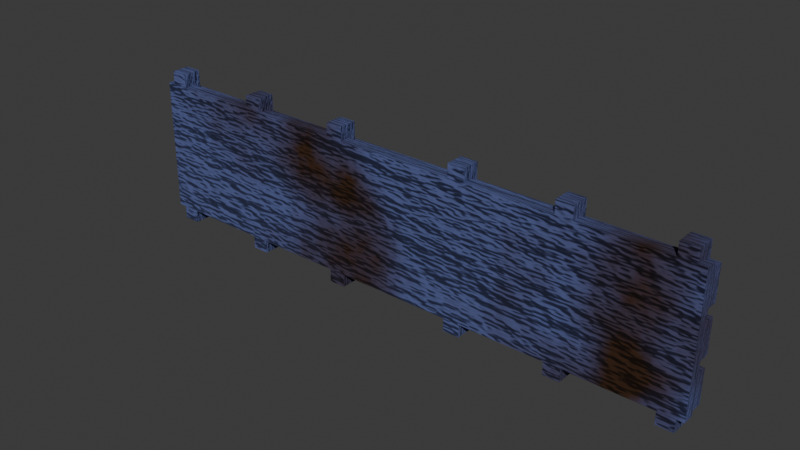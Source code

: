 # Source: lattice.blend  (saved by Blender 4.2.66; exported with 4.5.12 LTS)
import bpy
from mathutils import Matrix  # noqa: F401  (used for matrix-valued properties, if any)

bpy.ops.wm.read_factory_settings(use_empty=True)
scene = bpy.context.scene
scene.name = 'Scene'

# ---- collections
col_collection = bpy.data.collections.new('Collection'); scene.collection.children.link(col_collection)

# ---- materials (node trees are filled in below, after node groups)
mat_gpld111111111111111111 = bpy.data.materials.new('gpld111111111111111111')
mat_gpld111111111111111111.use_transparent_shadow = False
mat_gpld111111111111111111.diffuse_color = (0.6941, 0.6431, 0.3765, 1.0)
mat_gpld111111111111111111.roughness = 1.0
mat_gpld111111111111111111.specular_intensity = 1.0

# ---- material node trees
mat_gpld111111111111111111.use_nodes = True; mat_gpld111111111111111111.node_tree.nodes.clear()
_N = mat_gpld111111111111111111.node_tree.nodes; _L = mat_gpld111111111111111111.node_tree.links
n0 = _N.new('ShaderNodeOutputMaterial'); n0.name = 'Material Output'; n0.location = (733, 194)
n1 = _N.new('ShaderNodeBsdfPrincipled'); n1.name = 'Principled BSDF'; n1.location = (443, 194)
n1.distribution = 'GGX'
n1.subsurface_method = 'RANDOM_WALK_SKIN'
n1.inputs[1].default_value = 0.4545
n1.inputs[2].default_value = 1.0
n1.inputs[3].default_value = 1.45
n1.inputs[27].default_value = (0.0, 0.0, 0.0, 1.0)
n1.inputs[28].default_value = 1.0
n2 = _N.new('ShaderNodeTexNoise'); n2.name = 'Musgrave Texture'; n2.location = (-771, 50)
n2.width = 150
n2.normalize = False
n2.inputs[2].default_value = 1.0
n2.inputs[3].default_value = 4.0
n2.inputs[4].default_value = 0.0625
n3 = _N.new('ShaderNodeMapping'); n3.name = 'Mapping'; n3.location = (-965, -33)
n4 = _N.new('ShaderNodeBump'); n4.name = 'Bump'; n4.location = (247, -371)
n4.inputs[0].default_value = 0.5333
n4.inputs[1].default_value = 10.0
n4.inputs[2].default_value = 1.0
n5 = _N.new('ShaderNodeTexCoord'); n5.name = 'Texture Coordinate'; n5.location = (-1151, -21)
n6 = _N.new('ShaderNodeTexNoise'); n6.name = 'Noise Texture.001'; n6.location = (-763, -211)
n6.noise_dimensions = '4D'
n6.inputs[2].default_value = 0.2
n6.inputs[3].default_value = 5.0
n7 = _N.new('ShaderNodeValToRGB'); n7.name = 'ColorRamp.001'; n7.location = (89, 63)
while len(n7.color_ramp.elements) > 1: n7.color_ramp.elements.remove(n7.color_ramp.elements[-1])
n7.color_ramp.elements[0].position = 0.0; n7.color_ramp.elements[0].color = (0.0, 0.0, 0.0, 1.0)
_e = n7.color_ramp.elements.new(0.1045); _e.color = (1.0, 1.0, 1.0, 1.0)
n7.inputs[0].default_value = 0.4136
n8 = _N.new('ShaderNodeValToRGB'); n8.name = 'ColorRamp'; n8.location = (140, -149)
while len(n8.color_ramp.elements) > 1: n8.color_ramp.elements.remove(n8.color_ramp.elements[-1])
n8.color_ramp.elements[0].position = 0.1091; n8.color_ramp.elements[0].color = (0.0, 0.0, 0.0, 1.0)
_e = n8.color_ramp.elements.new(0.9909); _e.color = (1.0, 1.0, 1.0, 1.0)
n9 = _N.new('ShaderNodeMix'); n9.name = 'Mix'; n9.location = (-529, -118)
n9.inputs[0].default_value = 1.0
n10 = _N.new('ShaderNodeTexNoise'); n10.name = 'Noise Texture'; n10.location = (-255, -339)
n10.inputs[2].default_value = 4.0
n10.inputs[3].default_value = 4.0
n10.inputs[4].default_value = 0.8
n11 = _N.new('ShaderNodeValToRGB'); n11.name = 'ColorRamp.002'; n11.location = (-301, 114)
while len(n11.color_ramp.elements) > 1: n11.color_ramp.elements.remove(n11.color_ramp.elements[-1])
n11.color_ramp.elements[0].position = 0.35; n11.color_ramp.elements[0].color = (0.04782, 0.02014, 0.00869, 1.0)
_e = n11.color_ramp.elements.new(0.5227); _e.color = (0.1005, 0.1268, 0.3151, 1.0)
_L.new(n1.outputs[0], n0.inputs[0])
_L.new(n10.outputs[1], n8.inputs[0])
_L.new(n9.outputs[0], n11.inputs[0])
_L.new(n6.outputs[0], n9.inputs[3])
_L.new(n2.outputs[0], n9.inputs[2])
_L.new(n3.outputs[0], n2.inputs[0])
_L.new(n3.outputs[0], n6.inputs[0])
_L.new(n11.outputs[0], n1.inputs[0])
_L.new(n4.outputs[0], n1.inputs[5])
_L.new(n5.outputs[3], n3.inputs[0])
_L.new(n10.outputs[1], n4.inputs[3])
n0.is_active_output = True

# ---- world
world_world = bpy.data.worlds.new('World'); scene.world = world_world
world_world.use_nodes = True; world_world.node_tree.nodes.clear()
_N = world_world.node_tree.nodes; _L = world_world.node_tree.links
n0 = _N.new('ShaderNodeOutputWorld'); n0.name = 'World Output'; n0.location = (300, 300)
n1 = _N.new('ShaderNodeBackground'); n1.name = 'Background'; n1.location = (10, 300)
n1.inputs[0].default_value = (0.05088, 0.05088, 0.05088, 1.0)
_L.new(n1.outputs[0], n0.inputs[0])
n0.is_active_output = True
world_world.color = (0.05088, 0.05088, 0.05088)
world_world.sun_shadow_jitter_overblur = 0.0

# ---- meshes
me_object_1_006 = bpy.data.meshes.new('object_1.006')
me_object_1_006.from_pydata([(-8.622, 0.02032, -0.8022), (-8.622, 0.3581, -0.8029), (-8.628, 0.01813, -1.804), (8.607, 0.0198, -1.902), (8.607, 0.3576, -1.902), (8.613, 0.02198, -0.8996), (-4.316, 0.3574, -1.328), (-6.471, 0.3572, -1.316), (-6.469, 0.3578, -1.066), (-4.318, 0.3569, -1.579), (-6.472, 0.3567, -1.567), (6.454, 0.3579, -1.64), (4.3, 0.3577, -1.628), (6.455, 0.3585, -1.389), (4.301, 0.3583, -1.377), (4.302, 0.3588, -1.127), (-4.315, 0.358, -1.078), (-8.628, 0.3559, -1.805), (6.457, 0.359, -1.139), (8.613, 0.3598, -0.9004), (-8.615, 0.02326, 0.5497), (-8.615, 0.3611, 0.549), (-8.62, 0.3589, -0.4531), (8.615, 0.02274, -0.5498), (8.614, 0.3605, -0.5505), (8.62, 0.3627, 0.4516), (8.622, 0.02569, 0.8021), (8.622, 0.3635, 0.8014), (8.628, 0.3657, 1.803), (-8.607, 0.02621, 1.902), (-8.607, 0.364, 1.901), (-8.613, 0.02403, 0.8995), (-8.613, 0.3618, 0.8988), (8.409, -0.2952, 2.35), (8.409, 0.2453, 2.349), (7.908, 0.2452, 2.352), (7.881, -0.3057, -2.441), (7.881, 0.2348, -2.442), (8.382, -0.3057, -2.444), (8.384, -0.3048, -2.051), (7.883, -0.3048, -2.048), (5.336, -0.2955, 2.368), (5.336, 0.245, 2.366), (4.835, 0.2449, 2.369), (4.808, -0.306, -2.424), (4.808, 0.2345, -2.425), (5.309, -0.306, -2.426), (5.312, -0.3051, -2.034), (2.264, -0.2958, 2.385), (2.264, 0.2447, 2.384), (1.763, 0.2446, 2.387), (1.736, -0.3063, -2.406), (1.736, 0.2342, -2.407), (2.237, -0.3062, -2.409), (2.239, -0.3054, -2.016), (-8.409, -0.3073, -2.349), (-8.409, 0.2332, -2.35), (-7.908, -0.3072, -2.352), (-7.881, -0.2968, 2.442), (-7.881, 0.2437, 2.441), (-8.382, 0.2436, 2.444), (-7.906, -0.3064, -1.959), (-8.407, -0.3064, -1.956), (-5.336, -0.307, -2.366), (-5.336, 0.2335, -2.367), (-4.835, 0.2335, -2.37), (-4.808, -0.2965, 2.425), (-4.808, 0.244, 2.424), (-5.309, 0.2439, 2.427), (-4.835, -0.3069, -2.369), (-4.833, -0.3061, -1.976), (-2.264, -0.3067, -2.384), (-2.264, 0.2338, -2.385), (-1.763, 0.2338, -2.388), (-1.736, -0.2962, 2.408), (-1.736, 0.2443, 2.406), (-2.237, 0.2442, 2.409), (-1.763, -0.3066, -2.386), (-1.761, -0.3058, -1.994), (-2.262, -0.3058, -1.991), (-8.606, -0.3112, 2.054), (-8.606, 0.02654, 2.053), (-8.62, 0.02108, -0.4524), (-8.629, -0.32, -1.955), (-8.629, 0.0178, -1.956), (8.617, -0.1451, -0.04839), (8.612, -0.1472, -1.05), (8.617, -0.06061, -0.04858), (8.612, -0.06279, -1.051), (8.609, -0.06389, -1.552), (8.612, -0.02057, -1.051), (8.617, -0.2295, -0.04821), (8.612, -0.2317, -1.05), (8.623, -0.1429, 0.9537), (8.626, -0.05733, 1.455), (8.623, -0.05843, 0.9535), (8.623, -0.0162, 0.9534), (8.623, -0.2273, 0.9539), (8.609, -0.02166, -1.552), (8.606, 0.01946, -2.053), (8.606, -0.3183, -2.052), (8.62, 0.02493, 0.4523), (8.626, -0.01511, 1.454), (8.629, 0.02821, 1.955), (8.628, 0.02788, 1.804), (8.629, -0.3096, 1.956), (-1.738, -0.297, 2.015), (-2.239, -0.2971, 2.018), (-4.81, -0.2973, 2.032), (-5.312, -0.2974, 2.035), (-7.883, -0.2976, 2.049), (-8.382, -0.2968, 2.445), (2.262, -0.2967, 1.992), (1.763, -0.2958, 2.388), (5.334, -0.2964, 1.975), (4.835, -0.2955, 2.37), (8.407, -0.2961, 1.957), (7.908, -0.2953, 2.353), (-0.0113, -0.2769, -2.004), (-1.088, -0.277, -1.998), (-1.088, -0.2348, -1.998), (-3.243, -0.2772, -1.985), (-4.32, -0.2773, -1.979), (-4.32, -0.2351, -1.979), (-6.474, -0.2776, -1.967), (-7.551, -0.2777, -1.961), (-6.474, -0.2353, -1.967), (-6.474, -0.06644, -1.968), (-7.552, -0.06654, -1.961), (-6.474, -0.02421, -1.968), (-3.243, -0.06612, -1.986), (-4.32, -0.06623, -1.98), (-4.32, -0.024, -1.98), (-0.01132, -0.06581, -2.004), (-1.088, -0.06592, -1.998), (-1.088, -0.02369, -1.998), (7.529, -0.2762, -2.046), (6.452, -0.2763, -2.04), (7.529, -0.234, -2.046), (4.297, -0.2765, -2.028), (3.22, -0.2766, -2.022), (4.297, -0.2343, -2.028), (1.066, -0.2768, -2.01), (-0.0113, -0.2347, -2.004), (1.066, -0.06571, -2.01), (1.066, -0.02348, -2.01), (4.297, -0.0654, -2.028), (3.22, -0.0655, -2.022), (4.297, -0.02317, -2.029), (7.529, -0.06508, -2.047), (6.452, -0.06519, -2.041), (6.452, -0.02297, -2.041), (-7.906, 0.01787, -1.96), (-5.334, 0.01812, -1.974), (-7.552, -0.02432, -1.962), (-4.833, 0.01817, -1.977), (-8.407, 0.01782, -1.957), (-3.243, -0.0239, -1.986), (-1.761, 0.01847, -1.994), (-2.262, 0.01842, -1.992), (-3.243, -0.235, -1.985), (-0.01133, -0.02359, -2.004), (1.738, 0.0188, -2.014), (-7.551, -0.2354, -1.961), (-5.334, -0.3061, -1.973), (1.738, -0.3054, -2.013), (2.239, 0.01885, -2.017), (3.22, -0.02328, -2.022), (4.811, 0.0191, -2.032), (1.066, -0.2346, -2.01), (3.22, -0.2344, -2.022), (5.312, 0.01915, -2.034), (8.384, 0.01945, -2.052), (7.883, 0.0194, -2.049), (7.529, -0.02286, -2.047), (6.452, -0.2341, -2.04), (4.811, -0.3051, -2.031), (6.474, -0.01422, 1.968), (7.552, -0.01412, 1.962), (7.552, 0.006993, 1.962), (3.243, -0.01454, 1.986), (4.32, -0.01443, 1.98), (3.243, 0.006576, 1.986), (0.01133, -0.01485, 2.004), (1.089, -0.01474, 1.998), (0.01133, 0.006264, 2.004), (0.01136, -0.2893, 2.005), (1.089, -0.2892, 1.999), (0.01136, -0.2682, 2.005), (3.243, -0.289, 1.987), (4.32, -0.2889, 1.98), (4.32, -0.2678, 1.98), (6.474, -0.2887, 1.968), (7.552, -0.2886, 1.962), (6.474, -0.2676, 1.968), (-1.066, -0.01495, 2.01), (-1.066, 0.006159, 2.01), (-4.297, -0.01526, 2.029), (-3.22, -0.01516, 2.023), (-3.22, 0.005952, 2.022), (-7.529, -0.01558, 2.047), (-6.452, -0.01547, 2.041), (-6.452, 0.00564, 2.041), (-7.529, -0.29, 2.047), (-6.452, -0.2899, 2.041), (-6.452, -0.2688, 2.041), (-4.297, -0.2897, 2.029), (-3.22, -0.2896, 2.023), (-3.22, -0.2685, 2.023), (-1.066, -0.2894, 2.011), (-1.066, -0.2683, 2.011), (7.906, 0.02814, 1.96), (5.334, 0.02789, 1.974), (6.474, 0.006889, 1.968), (7.906, -0.2961, 1.96), (4.32, 0.006678, 1.98), (4.833, 0.02784, 1.977), (7.552, -0.2675, 1.962), (2.262, 0.02759, 1.991), (1.761, 0.02754, 1.994), (1.088, 0.006366, 1.998), (3.243, -0.2679, 1.987), (1.761, -0.2967, 1.995), (-1.738, 0.02721, 2.014), (4.833, -0.2964, 1.978), (8.407, 0.02819, 1.957), (1.089, -0.2681, 1.999), (-2.239, 0.02716, 2.017), (-4.811, 0.02691, 2.031), (-4.297, 0.005847, 2.029), (-4.297, -0.2686, 2.029), (-5.312, 0.02686, 2.034), (-7.883, 0.02661, 2.049), (-7.529, 0.005535, 2.047), (-8.384, -0.2977, 2.052), (-8.384, 0.02657, 2.052), (-7.529, -0.2689, 2.047), (-1.072, 0.04587, 0.8569), (-1.611, 0.04582, 0.8599), (-1.072, 0.06698, 0.8568), (0.004802, 0.06708, 0.8507), (-1.072, 0.1092, 0.8567), (-2.688, 0.04571, 0.866), (-3.227, 0.04566, 0.869), (-2.688, 0.06682, 0.8659), (-3.227, 0.06677, 0.869), (-4.304, 0.06667, 0.8751), (-3.227, 0.109, 0.8689), (-6.458, 0.06646, 0.8873), (-7.535, 0.06636, 0.8933), (-6.458, 0.1087, 0.8872), (-4.842, 0.2566, 0.8777), (-5.381, 0.2566, 0.8807), (-4.842, 0.2777, 0.8777), (-4.304, 0.2567, 0.8747), (-4.304, 0.2778, 0.8746), (-6.458, 0.1931, 0.887), (-7.535, 0.193, 0.8931), (-7.535, 0.2352, 0.893), (-7.535, 0.2564, 0.8929), (-8.074, 0.2563, 0.896), (-7.535, 0.2775, 0.8929), (-6.458, 0.2776, 0.8868), (-6.458, 0.2354, 0.8869), (-6.458, 0.3198, 0.8867), (-5.381, 0.2777, 0.8807), (-5.381, 0.3199, 0.8806), (-4.304, 0.32, 0.8745), (0.004788, 0.1938, 0.8504), (-1.072, 0.1936, 0.8565), (-1.072, 0.2359, 0.8564), (-1.611, 0.2569, 0.8594), (-1.072, 0.257, 0.8564), (-2.15, 0.2569, 0.8625), (-2.15, 0.278, 0.8624), (-1.611, 0.278, 0.8594), (-1.072, 0.2781, 0.8563), (0.004781, 0.2782, 0.8503), (0.004786, 0.236, 0.8503), (-3.227, 0.1934, 0.8687), (-4.304, 0.1933, 0.8748), (-3.227, 0.2357, 0.8686), (-3.227, 0.2568, 0.8686), (-3.227, 0.2779, 0.8685), (-2.688, 0.2357, 0.8656), (-2.688, 0.2568, 0.8655), (-2.688, 0.2779, 0.8655), (-3.227, 0.3201, 0.8684), (-2.15, 0.3202, 0.8623), (-1.072, 0.3203, 0.8563), (7.545, 0.06781, 0.8081), (6.468, 0.06771, 0.8142), (7.545, 0.11, 0.808), (3.236, 0.04628, 0.8325), (2.698, 0.04623, 0.8355), (3.236, 0.0674, 0.8325), (4.313, 0.0675, 0.8264), (4.313, 0.1097, 0.8263), (1.621, 0.04613, 0.8416), (1.082, 0.04608, 0.8447), (1.621, 0.06724, 0.8416), (1.082, 0.06719, 0.8446), (0.004799, 0.1093, 0.8506), (4.313, 0.1942, 0.8261), (3.236, 0.1941, 0.8322), (4.313, 0.2364, 0.826), (3.236, 0.2363, 0.8321), (2.698, 0.2362, 0.8351), (2.698, 0.2573, 0.8351), (2.159, 0.2573, 0.8381), (2.698, 0.2785, 0.835), (3.236, 0.2574, 0.832), (4.313, 0.2575, 0.8259), (3.236, 0.2785, 0.832), (1.082, 0.1939, 0.8444), (1.082, 0.2572, 0.8442), (1.082, 0.2361, 0.8443), (1.082, 0.2783, 0.8442), (1.621, 0.2572, 0.8412), (1.621, 0.2784, 0.8411), (2.159, 0.2784, 0.8381), (1.082, 0.3205, 0.8441), (2.159, 0.3206, 0.838), (0.004775, 0.3204, 0.8502), (4.313, 0.2786, 0.8259), (4.313, 0.3208, 0.8258), (3.236, 0.3207, 0.8319), (7.545, 0.1945, 0.8078), (6.468, 0.1944, 0.8139), (7.545, 0.2367, 0.8077), (7.545, 0.2578, 0.8077), (6.468, 0.2366, 0.8138), (6.468, 0.2788, 0.8137), (7.545, 0.2789, 0.8076), (8.084, 0.2579, 0.8046), (4.852, 0.2576, 0.8229), (4.852, 0.2787, 0.8229), (5.391, 0.2576, 0.8199), (5.391, 0.2787, 0.8198), (6.468, 0.321, 0.8136), (5.391, 0.3209, 0.8197), (7.545, 0.3212, 0.8075), (-8.074, 0.2774, 0.8959), (-7.535, 0.3197, 0.8928), (-8.391, 0.2403, 0.8978), (-7.889, 0.2403, 0.895), (-7.535, 0.1086, 0.8932), (-5.318, 0.2406, 0.8804), (-4.817, 0.2406, 0.8776), (-4.304, 0.1089, 0.875), (-4.304, 0.2356, 0.8747), (-1.745, 0.2409, 0.8602), (-2.246, 0.2409, 0.8631), (-7.889, 0.0241, 0.8954), (-4.817, 0.02439, 0.8781), (-8.391, 0.02405, 0.8983), (-5.318, 0.02435, 0.8809), (-1.611, 0.06693, 0.8599), (-1.745, 0.02469, 0.8607), (-2.246, 0.02464, 0.8635), (1.754, 0.02503, 0.8409), (2.255, 0.2413, 0.8376), (1.754, 0.2412, 0.8404), (3.236, 0.1096, 0.8324), (4.827, 0.2415, 0.8231), (8.084, 0.279, 0.8046), (8.4, 0.2419, 0.8029), (5.328, 0.2416, 0.8203), (6.468, 0.1099, 0.8141), (7.899, 0.2418, 0.8057), (8.4, 0.02567, 0.8034), (2.255, 0.02508, 0.8381), (2.698, 0.06734, 0.8355), (1.082, 0.1094, 0.8445), (5.328, 0.02537, 0.8207), (4.827, 0.02533, 0.8236), (7.899, 0.02562, 0.8062), (1.088, 0.04826, 1.847), (1.626, 0.04831, 1.844), (1.626, 0.06942, 1.844), (0.01047, 0.06927, 1.853), (1.088, 0.06937, 1.847), (0.01046, 0.1115, 1.853), (2.703, 0.04842, 1.838), (3.242, 0.04847, 1.835), (3.242, 0.06958, 1.835), (4.319, 0.06968, 1.828), (4.319, 0.1119, 1.828), (6.473, 0.06989, 1.816), (7.551, 0.07, 1.81), (7.551, 0.1122, 1.81), (4.858, 0.2597, 1.825), (5.396, 0.2598, 1.822), (4.858, 0.2809, 1.825), (4.319, 0.2597, 1.828), (4.319, 0.2808, 1.828), (6.473, 0.1966, 1.816), (7.551, 0.1967, 1.81), (7.551, 0.2389, 1.81), (7.551, 0.26, 1.81), (8.089, 0.2601, 1.807), (8.089, 0.2812, 1.807), (7.551, 0.2811, 1.81), (6.473, 0.281, 1.816), (6.473, 0.2388, 1.816), (6.473, 0.3232, 1.816), (5.396, 0.2809, 1.822), (5.396, 0.3231, 1.822), (4.319, 0.323, 1.828), (0.01045, 0.1959, 1.853), (1.088, 0.196, 1.846), (0.01045, 0.2382, 1.852), (1.626, 0.2594, 1.843), (1.088, 0.2594, 1.846), (1.088, 0.2383, 1.846), (2.165, 0.2595, 1.84), (2.165, 0.2806, 1.84), (1.626, 0.2805, 1.843), (1.088, 0.2805, 1.846), (0.01044, 0.2804, 1.852), (3.242, 0.1963, 1.834), (4.319, 0.1964, 1.828), (4.319, 0.2386, 1.828), (3.242, 0.2596, 1.834), (3.242, 0.2385, 1.834), (3.242, 0.2807, 1.834), (2.703, 0.2384, 1.837), (2.703, 0.2595, 1.837), (2.703, 0.2806, 1.837), (3.242, 0.3229, 1.834), (2.165, 0.3228, 1.84), (0.01044, 0.3226, 1.852), (1.088, 0.3227, 1.846), (-7.53, 0.06854, 1.895), (-6.453, 0.06864, 1.889), (-6.453, 0.1109, 1.889), (-3.221, 0.04784, 1.871), (-2.682, 0.0479, 1.868), (-3.221, 0.06896, 1.871), (-4.298, 0.06885, 1.877), (-3.221, 0.1112, 1.871), (-1.605, 0.048, 1.862), (-1.067, 0.04805, 1.859), (-1.067, 0.06917, 1.859), (-1.067, 0.1114, 1.859), (-4.298, 0.1955, 1.877), (-3.221, 0.1956, 1.871), (-3.221, 0.2378, 1.871), (-2.682, 0.2379, 1.868), (-2.682, 0.259, 1.868), (-2.144, 0.2591, 1.865), (-2.144, 0.2802, 1.865), (-3.221, 0.259, 1.871), (-2.682, 0.2801, 1.868), (-4.298, 0.2589, 1.877), (-4.298, 0.2377, 1.877), (-3.221, 0.2801, 1.871), (-1.067, 0.1958, 1.859), (-1.067, 0.2381, 1.859), (-1.067, 0.2592, 1.858), (-1.067, 0.2803, 1.858), (-1.605, 0.2591, 1.862), (-1.605, 0.2802, 1.861), (-1.067, 0.3225, 1.858), (-2.144, 0.3224, 1.864), (-4.298, 0.28, 1.877), (-4.298, 0.3222, 1.877), (-3.221, 0.3223, 1.871), (-7.53, 0.1952, 1.895), (-6.453, 0.1953, 1.889), (-7.53, 0.2374, 1.895), (-7.53, 0.2585, 1.895), (-6.453, 0.2375, 1.889), (-6.453, 0.2798, 1.889), (-7.53, 0.2797, 1.895), (-8.068, 0.2585, 1.898), (-4.837, 0.2588, 1.88), (-5.375, 0.2588, 1.883), (-4.837, 0.2799, 1.88), (-5.375, 0.2799, 1.883), (-5.375, 0.3221, 1.883), (-6.453, 0.322, 1.889), (7.551, 0.3233, 1.81), (8.406, 0.2441, 1.805), (7.905, 0.244, 1.808), (5.333, 0.2438, 1.822), (4.832, 0.2437, 1.825), (1.76, 0.2434, 1.843), (2.261, 0.2435, 1.84), (1.088, 0.1116, 1.847), (6.473, 0.1121, 1.816), (4.832, 0.02751, 1.826), (7.905, 0.02781, 1.808), (8.406, 0.02786, 1.805), (5.333, 0.02756, 1.823), (3.242, 0.1118, 1.834), (2.703, 0.06953, 1.838), (1.76, 0.02721, 1.843), (2.261, 0.02726, 1.84), (-2.24, 0.243, 1.865), (-1.739, 0.2431, 1.862), (-4.811, 0.2428, 1.88), (-8.068, 0.2796, 1.898), (-7.53, 0.3219, 1.895), (-8.385, 0.2424, 1.9), (-5.312, 0.2427, 1.883), (-7.884, 0.2425, 1.897), (-2.682, 0.06901, 1.868), (-2.24, 0.02683, 1.866), (-1.605, 0.06911, 1.862), (-1.739, 0.02688, 1.863), (-4.298, 0.1111, 1.877), (-5.312, 0.02653, 1.883), (-7.53, 0.1108, 1.895), (-4.811, 0.02658, 1.88), (-7.884, 0.02628, 1.898), (-8.385, 0.02624, 1.9), (-5.309, -0.2965, 2.428), (-2.237, -0.2962, 2.41), (-4.168, 0.02681, 1.952), (-4.49, 0.02678, 1.954), (-4.168, 0.02689, 1.99), (-4.168, 0.02673, 1.914), (-4.49, 0.02669, 1.916), (-2.561, 0.02688, 1.905), (-2.883, 0.02685, 1.907), (-2.882, 0.02693, 1.945), (-2.561, 0.02696, 1.943), (-2.561, 0.02704, 1.981), (-4.489, 0.02686, 1.992), (-2.882, 0.02701, 1.983), (-7.241, 0.02651, 1.97), (-7.562, 0.02648, 1.971), (-7.24, 0.02659, 2.007), (-7.241, 0.02643, 1.932), (-7.562, 0.0264, 1.934), (-5.634, 0.02658, 1.923), (-5.955, 0.02655, 1.924), (-5.955, 0.02664, 1.962), (-5.633, 0.02667, 1.96), (-5.633, 0.02675, 1.998), (-7.562, 0.02656, 2.009), (-5.955, 0.02672, 2.0), (-0.8638, 0.02712, 1.933), (-1.301, 0.02708, 1.936), (-0.8636, 0.02721, 1.971), (-0.864, 0.02704, 1.896), (-1.301, 0.027, 1.898), (1.323, 0.02726, 1.883), (0.8854, 0.02721, 1.886), (1.323, 0.02734, 1.921), (0.8856, 0.0273, 1.924), (0.8858, 0.02738, 1.961), (-1.301, 0.02717, 1.974), (1.323, 0.02742, 1.959), (2.904, 0.02749, 1.912), (2.583, 0.02746, 1.914), (2.904, 0.02757, 1.95), (2.904, 0.02741, 1.874), (2.583, 0.02738, 1.876), (4.511, 0.02756, 1.865), (4.19, 0.02753, 1.867), (4.511, 0.02764, 1.903), (4.19, 0.02761, 1.905), (4.19, 0.0277, 1.943), (2.583, 0.02754, 1.952), (4.512, 0.02773, 1.941), (6.619, 0.02785, 1.891), (5.977, 0.02779, 1.895), (6.62, 0.02793, 1.929), (5.977, 0.02787, 1.933), (5.655, 0.02784, 1.934), (5.656, 0.02788, 1.953), (7.584, 0.02802, 1.924), (7.263, 0.02799, 1.925), (7.584, 0.02807, 1.942), (7.262, 0.02791, 1.888), (6.619, 0.02777, 1.853), (5.976, 0.0277, 1.857), (5.976, 0.02766, 1.838), (5.655, 0.02763, 1.84), (7.583, 0.02782, 1.829), (7.262, 0.02779, 1.831), (7.262, 0.02783, 1.85), (5.977, 0.02791, 1.952), (5.655, 0.02767, 1.859), (7.263, 0.02804, 1.944), (7.584, 0.02786, 1.848), (-1.08, 0.04292, -0.4951), (-1.619, 0.04287, -0.492), (-1.08, 0.06403, -0.4951), (-0.00284, 0.06414, -0.5012), (-1.08, 0.1063, -0.4952), (-2.696, 0.04276, -0.4859), (-3.234, 0.04271, -0.4829), (-3.234, 0.06382, -0.4829), (-4.312, 0.06372, -0.4768), (-4.312, 0.1059, -0.4769), (-6.466, 0.06351, -0.4647), (-7.543, 0.06341, -0.4586), (-6.466, 0.1057, -0.4648), (-4.85, 0.2537, -0.4742), (-5.389, 0.2536, -0.4712), (-4.85, 0.2748, -0.4743), (-4.312, 0.2537, -0.4773), (-4.312, 0.2748, -0.4773), (-6.466, 0.1902, -0.4649), (-7.543, 0.1901, -0.4589), (-7.543, 0.2323, -0.4589), (-7.543, 0.2534, -0.459), (-8.082, 0.2534, -0.4559), (-7.543, 0.2745, -0.459), (-6.466, 0.2746, -0.4651), (-6.466, 0.2324, -0.465), (-6.466, 0.3169, -0.4652), (-5.389, 0.2747, -0.4712), (-5.389, 0.317, -0.4713), (-4.312, 0.3171, -0.4774), (-0.002854, 0.1908, -0.5015), (-1.08, 0.1907, -0.4954), (-1.08, 0.2329, -0.4955), (-1.619, 0.254, -0.4925), (-1.08, 0.254, -0.4955), (-2.157, 0.2539, -0.4894), (-2.157, 0.275, -0.4895), (-1.619, 0.2751, -0.4925), (-1.08, 0.2751, -0.4956), (-0.002861, 0.2753, -0.5017), (-0.002856, 0.233, -0.5016), (-3.234, 0.1905, -0.4832), (-4.312, 0.1904, -0.4771), (-3.234, 0.2327, -0.4833), (-3.234, 0.2538, -0.4833), (-3.234, 0.2749, -0.4834), (-2.696, 0.2328, -0.4863), (-2.696, 0.2539, -0.4864), (-2.696, 0.275, -0.4864), (-3.234, 0.3172, -0.4835), (-2.157, 0.3173, -0.4896), (-1.08, 0.3174, -0.4957), (7.537, 0.06487, -0.5438), (6.46, 0.06476, -0.5377), (6.46, 0.107, -0.5378), (3.229, 0.04334, -0.5194), (2.69, 0.04328, -0.5164), (3.229, 0.06445, -0.5195), (4.306, 0.06455, -0.5256), (4.306, 0.1068, -0.5256), (1.613, 0.04318, -0.5103), (1.074, 0.04313, -0.5072), (1.613, 0.06429, -0.5103), (1.074, 0.06424, -0.5073), (-0.002842, 0.1064, -0.5013), (4.306, 0.1912, -0.5258), (3.229, 0.1911, -0.5197), (4.306, 0.2334, -0.5259), (3.229, 0.2333, -0.5198), (2.69, 0.2333, -0.5168), (3.229, 0.2545, -0.5199), (2.69, 0.2544, -0.5168), (2.151, 0.2543, -0.5138), (2.69, 0.2755, -0.5169), (4.306, 0.2546, -0.526), (3.229, 0.2756, -0.5199), (1.074, 0.1909, -0.5076), (1.074, 0.2542, -0.5077), (1.074, 0.2331, -0.5077), (1.074, 0.2754, -0.5077), (1.613, 0.2543, -0.5107), (1.613, 0.2754, -0.5108), (2.151, 0.2755, -0.5138), (1.074, 0.3176, -0.5078), (2.151, 0.3177, -0.5139), (-0.002867, 0.3175, -0.5017), (4.306, 0.2757, -0.526), (4.306, 0.3179, -0.5261), (3.229, 0.3178, -0.52), (7.537, 0.1915, -0.5441), (6.46, 0.1914, -0.538), (7.537, 0.2338, -0.5442), (7.537, 0.2549, -0.5442), (6.46, 0.2337, -0.5381), (6.46, 0.2759, -0.5382), (7.537, 0.276, -0.5443), (8.076, 0.2549, -0.5473), (4.844, 0.2546, -0.529), (4.844, 0.2757, -0.5291), (5.383, 0.2547, -0.5321), (5.383, 0.2758, -0.5321), (6.46, 0.3181, -0.5383), (5.383, 0.318, -0.5322), (7.537, 0.3182, -0.5444), (-8.082, 0.2745, -0.456), (-7.543, 0.3167, -0.4591), (-8.398, 0.2373, -0.4541), (-7.897, 0.2374, -0.457), (-7.543, 0.1056, -0.4587), (-5.326, 0.2376, -0.4715), (-4.825, 0.2377, -0.4743), (-4.312, 0.2326, -0.4772), (-1.752, 0.238, -0.4917), (-2.253, 0.2379, -0.4889), (-7.897, 0.02115, -0.4565), (-4.825, 0.02145, -0.4738), (-8.398, 0.0211, -0.4536), (-5.326, 0.0214, -0.471), (-2.696, 0.06388, -0.486), (-3.234, 0.106, -0.483), (-1.619, 0.06398, -0.4921), (-1.752, 0.02174, -0.4912), (-2.253, 0.02169, -0.4884), (1.747, 0.02208, -0.511), (2.248, 0.2383, -0.5143), (1.747, 0.2383, -0.5115), (3.229, 0.1067, -0.5196), (4.819, 0.2386, -0.5288), (8.076, 0.276, -0.5473), (8.392, 0.2389, -0.549), (5.32, 0.2386, -0.5317), (7.891, 0.2389, -0.5462), (8.392, 0.02272, -0.5486), (2.248, 0.02213, -0.5138), (2.69, 0.0644, -0.5164), (1.074, 0.1065, -0.5074), (5.32, 0.02243, -0.5312), (4.819, 0.02238, -0.5284), (7.537, 0.1071, -0.5439), (7.891, 0.02267, -0.5457), (1.08, 0.04531, 0.4949), (1.619, 0.04536, 0.4918), (1.619, 0.06648, 0.4918), (0.002825, 0.06632, 0.5009), (1.08, 0.06642, 0.4948), (0.002823, 0.1085, 0.5008), (2.696, 0.04547, 0.4857), (3.234, 0.04552, 0.4827), (3.234, 0.06663, 0.4826), (4.312, 0.06674, 0.4766), (4.312, 0.109, 0.4765), (6.466, 0.06695, 0.4644), (7.543, 0.06705, 0.4583), (7.543, 0.1093, 0.4582), (4.85, 0.2568, 0.4731), (5.389, 0.2568, 0.4701), (4.85, 0.2779, 0.4731), (4.311, 0.2567, 0.4761), (6.466, 0.1936, 0.4641), (7.543, 0.1937, 0.458), (7.543, 0.2359, 0.4579), (7.543, 0.2571, 0.4579), (8.082, 0.2571, 0.4548), (8.082, 0.2782, 0.4548), (7.543, 0.2782, 0.4578), (6.466, 0.2781, 0.4639), (6.466, 0.2358, 0.464), (6.466, 0.3203, 0.4638), (5.389, 0.278, 0.47), (5.389, 0.3202, 0.4699), (4.311, 0.3201, 0.476), (4.311, 0.2779, 0.4761), (0.002811, 0.193, 0.5006), (1.08, 0.1931, 0.4945), (0.002809, 0.2352, 0.5005), (1.619, 0.2565, 0.4914), (1.08, 0.2564, 0.4944), (1.08, 0.2353, 0.4945), (2.157, 0.2565, 0.4883), (2.157, 0.2776, 0.4883), (1.619, 0.2776, 0.4913), (1.08, 0.2775, 0.4944), (0.002803, 0.2774, 0.5005), (3.234, 0.1933, 0.4824), (4.311, 0.1934, 0.4763), (4.311, 0.2356, 0.4762), (3.234, 0.2566, 0.4822), (3.234, 0.2355, 0.4823), (2.696, 0.2355, 0.4853), (2.696, 0.2566, 0.4853), (2.696, 0.2777, 0.4852), (3.234, 0.2777, 0.4822), (3.234, 0.32, 0.4821), (2.157, 0.3199, 0.4882), (0.002797, 0.3197, 0.5004), (1.08, 0.3198, 0.4943), (-7.537, 0.06559, 0.5435), (-6.46, 0.0657, 0.5374), (-6.46, 0.1079, 0.5373), (-3.229, 0.0449, 0.5192), (-2.69, 0.04495, 0.5162), (-3.229, 0.06601, 0.5192), (-4.306, 0.0659, 0.5253), (-4.306, 0.1081, 0.5252), (-1.613, 0.04505, 0.5101), (-1.074, 0.0451, 0.507), (-1.074, 0.06622, 0.507), (-1.074, 0.1084, 0.5069), (-4.306, 0.1926, 0.525), (-3.229, 0.1927, 0.5189), (-3.229, 0.2349, 0.5188), (-2.69, 0.235, 0.5158), (-2.69, 0.2561, 0.5157), (-2.152, 0.2561, 0.5127), (-2.152, 0.2772, 0.5126), (-3.229, 0.256, 0.5188), (-2.69, 0.2772, 0.5157), (-4.306, 0.2559, 0.5249), (-4.306, 0.2348, 0.5249), (-3.229, 0.2771, 0.5187), (-1.074, 0.1929, 0.5067), (-1.074, 0.2351, 0.5066), (-1.074, 0.2562, 0.5066), (-1.074, 0.2773, 0.5065), (-1.613, 0.2562, 0.5096), (-1.613, 0.2773, 0.5096), (-1.074, 0.3196, 0.5064), (-2.152, 0.3195, 0.5125), (-4.306, 0.277, 0.5248), (-4.306, 0.3192, 0.5247), (-3.229, 0.3193, 0.5186), (-7.537, 0.1923, 0.5433), (-6.46, 0.1924, 0.5372), (-7.537, 0.2345, 0.5432), (-7.537, 0.2556, 0.5431), (-6.46, 0.2346, 0.5371), (-6.46, 0.2768, 0.537), (-7.537, 0.2767, 0.5431), (-8.076, 0.2555, 0.5462), (-4.844, 0.2559, 0.5279), (-5.383, 0.2558, 0.5309), (-4.844, 0.277, 0.5278), (-5.383, 0.2769, 0.5309), (-5.383, 0.3191, 0.5308), (-6.46, 0.319, 0.5369), (7.543, 0.3204, 0.4577), (8.398, 0.2411, 0.4531), (7.897, 0.2411, 0.4559), (5.326, 0.2408, 0.4704), (4.825, 0.2408, 0.4733), (1.752, 0.2405, 0.4906), (2.253, 0.2405, 0.4878), (1.08, 0.1086, 0.4947), (6.466, 0.1092, 0.4643), (4.825, 0.02456, 0.4737), (7.897, 0.02486, 0.4564), (8.398, 0.02491, 0.4535), (5.326, 0.02461, 0.4709), (3.234, 0.1089, 0.4826), (2.696, 0.06658, 0.4857), (1.752, 0.02427, 0.4911), (2.253, 0.02431, 0.4883), (-2.248, 0.2401, 0.5133), (-1.747, 0.2401, 0.5104), (-4.819, 0.2398, 0.5278), (-8.076, 0.2767, 0.5461), (-7.537, 0.3189, 0.543), (-8.393, 0.2395, 0.548), (-5.32, 0.2398, 0.5306), (-7.891, 0.2395, 0.5452), (-3.229, 0.1082, 0.5191), (-2.69, 0.06606, 0.5161), (-2.248, 0.02388, 0.5137), (-1.613, 0.06616, 0.51), (-1.747, 0.02393, 0.5109), (-5.32, 0.02358, 0.5311), (-7.537, 0.1078, 0.5434), (-4.819, 0.02363, 0.5283), (-7.891, 0.02333, 0.5456), (-8.392, 0.02329, 0.5485), (-1.088, 0.03997, -1.847), (-1.626, 0.03992, -1.844), (-1.088, 0.06108, -1.847), (-0.01048, 0.06119, -1.853), (-1.088, 0.1033, -1.847), (-2.703, 0.03982, -1.838), (-3.242, 0.03976, -1.835), (-3.242, 0.06087, -1.835), (-4.319, 0.06077, -1.829), (-4.319, 0.103, -1.829), (-6.474, 0.06056, -1.817), (-7.551, 0.06046, -1.81), (-6.474, 0.1028, -1.817), (-4.858, 0.2507, -1.826), (-5.396, 0.2507, -1.823), (-4.858, 0.2718, -1.826), (-4.319, 0.2508, -1.829), (-4.319, 0.2719, -1.829), (-6.474, 0.1872, -1.817), (-7.551, 0.1871, -1.811), (-6.474, 0.2295, -1.817), (-7.551, 0.2505, -1.811), (-8.089, 0.2504, -1.808), (-7.551, 0.2716, -1.811), (-6.474, 0.2717, -1.817), (-7.551, 0.2294, -1.811), (-6.474, 0.3139, -1.817), (-5.396, 0.2718, -1.823), (-5.396, 0.314, -1.823), (-4.319, 0.3141, -1.829), (-0.01049, 0.1879, -1.853), (-1.088, 0.1878, -1.847), (-1.088, 0.23, -1.847), (-1.626, 0.251, -1.844), (-1.088, 0.2511, -1.847), (-2.165, 0.251, -1.841), (-2.165, 0.2721, -1.841), (-1.626, 0.2721, -1.844), (-1.088, 0.2722, -1.847), (-0.0105, 0.2723, -1.854), (-0.0105, 0.2301, -1.853), (-3.242, 0.1875, -1.835), (-4.319, 0.1874, -1.829), (-3.242, 0.2298, -1.835), (-3.242, 0.2509, -1.835), (-3.242, 0.272, -1.835), (-2.703, 0.2298, -1.838), (-2.703, 0.2509, -1.838), (-2.703, 0.272, -1.838), (-3.242, 0.3142, -1.835), (-2.165, 0.3143, -1.841), (-1.088, 0.3144, -1.848), (7.53, 0.06192, -1.896), (6.453, 0.06181, -1.89), (6.453, 0.104, -1.89), (3.221, 0.04039, -1.871), (2.682, 0.04034, -1.868), (3.221, 0.0615, -1.871), (4.298, 0.0616, -1.877), (4.298, 0.1038, -1.878), (1.605, 0.04023, -1.862), (1.067, 0.04018, -1.859), (1.605, 0.06134, -1.862), (1.067, 0.06129, -1.859), (-0.01048, 0.1034, -1.853), (4.298, 0.1883, -1.878), (3.221, 0.1882, -1.872), (4.298, 0.2305, -1.878), (3.221, 0.2304, -1.872), (2.682, 0.2303, -1.869), (3.221, 0.2515, -1.872), (2.682, 0.2515, -1.869), (2.144, 0.2514, -1.866), (2.682, 0.2726, -1.869), (4.298, 0.2516, -1.878), (3.221, 0.2726, -1.872), (1.067, 0.188, -1.859), (1.067, 0.2513, -1.86), (1.067, 0.2302, -1.86), (1.067, 0.2724, -1.86), (1.605, 0.2513, -1.863), (2.144, 0.2725, -1.866), (1.605, 0.2725, -1.863), (1.067, 0.3146, -1.86), (2.144, 0.3147, -1.866), (4.298, 0.2727, -1.878), (4.298, 0.3149, -1.878), (3.221, 0.3148, -1.872), (7.53, 0.1886, -1.896), (6.453, 0.1885, -1.89), (7.53, 0.2308, -1.896), (7.53, 0.2519, -1.896), (6.453, 0.2307, -1.89), (6.453, 0.2729, -1.89), (7.53, 0.273, -1.896), (8.068, 0.252, -1.899), (4.837, 0.2517, -1.881), (4.837, 0.2728, -1.881), (5.375, 0.2517, -1.884), (5.375, 0.2728, -1.884), (5.375, 0.315, -1.884), (7.53, 0.3153, -1.896), (-8.089, 0.2715, -1.808), (-7.551, 0.3138, -1.811), (-8.406, 0.2344, -1.806), (-7.905, 0.2344, -1.809), (-7.551, 0.1027, -1.811), (-5.333, 0.2347, -1.823), (-4.832, 0.2347, -1.826), (-0.01051, 0.3145, -1.854), (-4.319, 0.2297, -1.829), (-1.76, 0.235, -1.844), (-2.261, 0.235, -1.841), (-7.905, 0.0182, -1.808), (-4.832, 0.0185, -1.826), (-8.406, 0.01815, -1.806), (-5.333, 0.01845, -1.823), (-2.703, 0.06093, -1.838), (-3.242, 0.1031, -1.835), (-1.626, 0.06103, -1.844), (-1.76, 0.0188, -1.843), (-2.261, 0.01875, -1.84), (1.739, 0.01913, -1.863), (2.24, 0.2354, -1.866), (1.739, 0.2353, -1.863), (3.221, 0.1037, -1.871), (4.811, 0.2356, -1.881), (6.453, 0.3152, -1.89), (8.068, 0.2731, -1.899), (8.385, 0.236, -1.901), (5.312, 0.2357, -1.884), (7.884, 0.2359, -1.898), (8.385, 0.01977, -1.9), (2.24, 0.01918, -1.866), (2.682, 0.06145, -1.868), (1.067, 0.1035, -1.859), (5.312, 0.01948, -1.883), (4.811, 0.01943, -1.88), (7.53, 0.1041, -1.896), (7.884, 0.01973, -1.898), (-0.00483, 0.19, -0.8513), (1.072, 0.1901, -0.8574), (-0.004829, 0.2112, -0.8513), (1.072, 0.2113, -0.8574), (1.072, 0.2324, -0.8575), (3.227, 0.1904, -0.8695), (4.304, 0.1905, -0.8756), (4.304, 0.2116, -0.8757), (3.227, 0.2115, -0.8696), (3.227, 0.2326, -0.8696), (2.688, 0.2325, -0.8666), (3.227, 0.2431, -0.8697), (2.688, 0.2431, -0.8666), (3.227, 0.2537, -0.8697), (2.15, 0.243, -0.8636), (2.15, 0.2536, -0.8636), (4.304, 0.2432, -0.8757), (4.304, 0.2538, -0.8758), (4.304, 0.2749, -0.8758), (2.688, 0.2536, -0.8666), (3.227, 0.2748, -0.8697), (2.15, 0.2747, -0.8636), (1.072, 0.2429, -0.8575), (1.072, 0.2535, -0.8575), (-0.004836, 0.2534, -0.8514), (-0.004832, 0.2323, -0.8514), (1.611, 0.243, -0.8605), (1.611, 0.2535, -0.8605), (1.072, 0.2746, -0.8576), (-0.004839, 0.2745, -0.8515), (6.458, 0.1907, -0.8878), (7.535, 0.1908, -0.8939), (6.458, 0.2118, -0.8879), (7.535, 0.2119, -0.8939), (7.535, 0.233, -0.894), (7.535, 0.2436, -0.894), (7.535, 0.2541, -0.894), (6.458, 0.254, -0.8879), (6.458, 0.2329, -0.8879), (8.074, 0.2436, -0.8971), (7.535, 0.2752, -0.8941), (4.842, 0.2433, -0.8788), (5.381, 0.2433, -0.8818), (5.381, 0.2539, -0.8819), (5.381, 0.275, -0.8819), (4.842, 0.2538, -0.8788), (6.458, 0.2751, -0.888), (6.458, 0.3173, -0.8881), (4.304, 0.3171, -0.8759), (7.535, 0.3174, -0.8942), (7.535, 0.3386, -0.8942), (2.149, 0.3169, -0.8637), (-0.004844, 0.3167, -0.8516), (1.072, 0.03181, -0.857), (1.611, 0.03186, -0.8601), (1.072, 0.04237, -0.857), (-0.004814, 0.04226, -0.851), (1.072, 0.06348, -0.8571), (2.688, 0.03197, -0.8662), (3.227, 0.03202, -0.8692), (3.227, 0.04257, -0.8692), (4.304, 0.04268, -0.8753), (4.304, 0.06379, -0.8754), (6.458, 0.04289, -0.8875), (7.535, 0.04299, -0.8936), (6.458, 0.064, -0.8875), (-7.545, 0.1893, -0.8087), (-6.468, 0.1894, -0.8147), (-6.468, 0.2105, -0.8148), (-7.545, 0.2104, -0.8087), (-6.468, 0.2316, -0.8148), (-4.852, 0.2424, -0.824), (-4.314, 0.2424, -0.827), (-4.852, 0.2529, -0.824), (-5.391, 0.2423, -0.821), (-4.314, 0.253, -0.8271), (-4.314, 0.2741, -0.8271), (-5.391, 0.274, -0.821), (-5.391, 0.2529, -0.821), (-6.468, 0.2528, -0.8149), (-8.084, 0.242, -0.8057), (-7.545, 0.2421, -0.8088), (-8.084, 0.2526, -0.8058), (-7.545, 0.2315, -0.8087), (-7.545, 0.2526, -0.8088), (-6.468, 0.2739, -0.8149), (-4.314, 0.1896, -0.8269), (-3.236, 0.1897, -0.833), (-3.236, 0.2108, -0.8331), (-4.314, 0.2107, -0.827), (-3.236, 0.232, -0.8331), (-1.082, 0.1899, -0.8452), (-1.082, 0.2111, -0.8452), (-1.621, 0.2427, -0.8423), (-1.082, 0.2427, -0.8453), (-1.621, 0.2532, -0.8423), (-2.159, 0.2426, -0.8392), (-2.159, 0.2532, -0.8392), (-1.082, 0.2322, -0.8453), (-1.082, 0.2533, -0.8453), (-1.082, 0.2744, -0.8454), (-2.159, 0.2743, -0.8393), (-4.314, 0.2319, -0.827), (-3.236, 0.2425, -0.8331), (-3.236, 0.2531, -0.8331), (-2.698, 0.232, -0.8361), (-2.698, 0.2426, -0.8362), (-2.698, 0.2531, -0.8362), (-3.236, 0.2742, -0.8332), (-2.159, 0.3165, -0.8394), (-4.314, 0.3163, -0.8272), (-6.468, 0.3161, -0.815), (-7.545, 0.316, -0.8089), (-7.545, 0.3371, -0.809), (-7.545, 0.04153, -0.8083), (-6.468, 0.04164, -0.8144), (-7.545, 0.06264, -0.8084), (-3.236, 0.03139, -0.8327), (-2.698, 0.03144, -0.8357), (-2.698, 0.042, -0.8357), (-4.313, 0.04184, -0.8266), (-3.236, 0.04195, -0.8327), (-3.236, 0.06306, -0.8327), (-1.621, 0.03155, -0.8418), (-1.082, 0.0316, -0.8448), (-1.621, 0.04211, -0.8418), (-1.082, 0.04216, -0.8449), (-0.004817, 0.06337, -0.851), (6.458, 0.3384, -0.8881), (8.074, 0.2542, -0.8971), (8.39, 0.2382, -0.8988), (7.889, 0.2381, -0.896), (4.817, 0.2378, -0.8786), (5.318, 0.2379, -0.8815), (2.246, 0.2376, -0.8641), (4.304, 0.2327, -0.8757), (1.745, 0.2375, -0.8613), (7.535, 0.0641, -0.8936), (7.889, 0.02191, -0.8955), (4.817, 0.02162, -0.8782), (8.391, 0.02196, -0.8984), (5.318, 0.02166, -0.881), (3.227, 0.06368, -0.8693), (2.688, 0.04252, -0.8662), (1.611, 0.04242, -0.8601), (1.745, 0.02132, -0.8608), (2.246, 0.02137, -0.8636), (-1.754, 0.02098, -0.841), (-1.754, 0.2372, -0.8415), (-6.468, 0.3372, -0.8151), (-2.255, 0.2371, -0.8387), (-5.328, 0.2368, -0.8213), (-4.827, 0.2369, -0.8241), (-7.545, 0.2738, -0.8088), (-7.899, 0.2366, -0.8068), (-8.4, 0.2366, -0.8039), (-2.255, 0.02093, -0.8382), (-1.082, 0.06327, -0.8449), (-5.328, 0.02063, -0.8208), (-6.468, 0.06275, -0.8145), (-4.827, 0.02068, -0.8237), (-4.314, 0.06296, -0.8266), (-7.899, 0.02039, -0.8063), (-8.4, 0.02034, -0.8035), (8.382, 0.2348, -2.445), (5.309, 0.2345, -2.428), (2.237, 0.2342, -2.41), (-7.908, 0.2332, -2.353), (2.882, 0.01908, -1.945), (2.561, 0.01905, -1.943), (2.883, 0.01916, -1.907), (2.882, 0.019, -1.983), (2.561, 0.01896, -1.981), (4.489, 0.01915, -1.992), (4.168, 0.01912, -1.99), (4.168, 0.0192, -1.952), (4.49, 0.01923, -1.954), (4.49, 0.01932, -1.916), (2.561, 0.01913, -1.905), (4.168, 0.01929, -1.914), (6.598, 0.01944, -1.966), (5.955, 0.01938, -1.962), (6.598, 0.01952, -1.928), (5.955, 0.01946, -1.925), (5.634, 0.01943, -1.923), (5.634, 0.01947, -1.904), (7.562, 0.01961, -1.934), (7.241, 0.01958, -1.932), (7.562, 0.01965, -1.915), (7.241, 0.0195, -1.97), (6.597, 0.01936, -2.004), (5.955, 0.01929, -2.0), (5.955, 0.01925, -2.019), (5.633, 0.01922, -2.017), (5.633, 0.01926, -1.998), (7.562, 0.01941, -2.028), (7.24, 0.01938, -2.026), (7.562, 0.01945, -2.009), (7.24, 0.01942, -2.007), (5.955, 0.0195, -1.906), (7.241, 0.01962, -1.913)], [], [(0, 1, 2), (3, 4, 5), (6, 7, 8), (9, 10, 7), (11, 12, 13), (13, 14, 15), (16, 8, 1), (7, 1, 8), (7, 17, 1), (16, 1, 15), (18, 15, 19), (6, 16, 14), (13, 18, 19), (14, 12, 9), (10, 9, 17), (17, 7, 10), (17, 9, 4), (13, 4, 11), (12, 11, 4), (19, 4, 13), (20, 21, 22), (23, 24, 25), (25, 24, 22), (26, 27, 28), (29, 30, 31), (28, 27, 32), (33, 34, 35), (36, 37, 38), (38, 39, 40), (41, 42, 43), (44, 45, 46), (46, 47, 44), (48, 49, 50), (51, 52, 53), (53, 54, 51), (55, 56, 57), (58, 59, 60), (57, 61, 62), (63, 64, 65), (66, 67, 68), (69, 70, 63), (71, 72, 73), (74, 75, 76), (77, 78, 79), (80, 81, 29), (20, 80, 31), (29, 31, 80), (82, 80, 20), (83, 82, 0), (83, 2, 84), (0, 2, 83), (80, 82, 83), (85, 86, 87), (88, 89, 90), (91, 92, 85), (93, 85, 87), (94, 95, 96), (97, 91, 93), (98, 99, 3), (3, 5, 98), (89, 99, 98), (23, 90, 5), (87, 90, 23), (89, 86, 100), (99, 89, 100), (88, 86, 89), (100, 86, 92), (87, 88, 90), (91, 100, 92), (87, 23, 101), (96, 101, 26), (102, 96, 26), (87, 96, 95), (103, 102, 104), (26, 104, 102), (94, 102, 103), (94, 93, 95), (97, 93, 105), (94, 105, 93), (103, 105, 94), (91, 97, 105), (100, 91, 105), (96, 87, 101), (105, 80, 83), (106, 74, 107), (108, 66, 109), (110, 58, 111), (112, 48, 113), (114, 41, 115), (116, 33, 117), (118, 119, 120), (121, 122, 123), (124, 125, 126), (127, 128, 129), (130, 131, 132), (133, 134, 135), (136, 137, 138), (139, 140, 141), (142, 118, 143), (144, 133, 145), (146, 147, 148), (149, 150, 151), (152, 128, 61), (152, 153, 129), (152, 154, 128), (127, 129, 153), (132, 131, 155), (131, 70, 155), (127, 126, 128), (84, 156, 62), (157, 132, 155), (78, 158, 134), (157, 155, 159), (134, 158, 135), (130, 160, 123), (158, 161, 135), (157, 159, 130), (78, 120, 119), (161, 158, 162), (70, 131, 123), (123, 122, 70), (163, 125, 61), (124, 126, 164), (61, 125, 124), (61, 83, 62), (62, 83, 84), (83, 61, 164), (124, 164, 61), (83, 164, 70), (79, 83, 70), (126, 127, 164), (61, 128, 163), (79, 130, 159), (127, 153, 164), (79, 70, 121), (79, 121, 160), (118, 78, 119), (83, 79, 78), (130, 79, 160), (133, 143, 120), (165, 83, 78), (166, 167, 147), (161, 162, 145), (54, 166, 147), (168, 148, 167), (144, 169, 133), (162, 144, 145), (146, 148, 168), (170, 140, 54), (146, 141, 147), (168, 167, 166), (47, 171, 150), (39, 172, 99), (171, 173, 151), (174, 173, 149), (137, 47, 175), (171, 151, 150), (149, 138, 175), (144, 162, 165), (118, 142, 165), (142, 169, 165), (176, 54, 140), (144, 165, 169), (100, 165, 54), (176, 141, 146), (78, 118, 165), (138, 149, 40), (40, 137, 136), (100, 176, 47), (139, 141, 176), (100, 40, 39), (40, 136, 138), (47, 40, 100), (40, 47, 137), (54, 176, 100), (146, 168, 176), (83, 165, 100), (177, 178, 179), (180, 181, 182), (183, 184, 185), (186, 187, 188), (189, 190, 191), (192, 193, 194), (195, 183, 196), (197, 198, 199), (200, 201, 202), (203, 204, 205), (206, 207, 208), (209, 186, 210), (211, 212, 213), (211, 179, 178), (214, 211, 178), (213, 212, 177), (215, 181, 216), (177, 194, 217), (182, 215, 216), (182, 216, 218), (184, 219, 220), (180, 221, 191), (219, 185, 220), (222, 219, 184), (218, 180, 182), (219, 223, 185), (224, 216, 181), (217, 193, 214), (114, 192, 194), (214, 193, 192), (214, 105, 116), (103, 116, 105), (105, 214, 114), (192, 114, 214), (194, 177, 114), (105, 114, 224), (116, 103, 225), (112, 105, 224), (212, 114, 177), (218, 112, 180), (112, 224, 189), (221, 112, 189), (186, 222, 187), (105, 112, 222), (226, 187, 222), (183, 188, 184), (191, 190, 224), (80, 105, 106), (199, 198, 227), (228, 229, 199), (107, 227, 198), (195, 210, 183), (197, 230, 208), (228, 199, 227), (202, 201, 231), (231, 232, 202), (109, 231, 201), (232, 200, 233), (234, 235, 81), (205, 109, 201), (200, 236, 205), (223, 106, 195), (195, 196, 223), (186, 209, 106), (106, 209, 210), (108, 107, 207), (107, 208, 207), (80, 106, 107), (230, 197, 108), (222, 186, 106), (109, 205, 204), (236, 200, 110), (110, 204, 203), (80, 108, 109), (206, 230, 108), (80, 110, 234), (110, 203, 236), (109, 110, 80), (110, 109, 204), (107, 108, 80), (229, 228, 197), (237, 238, 239), (240, 239, 241), (242, 243, 244), (245, 246, 247), (248, 249, 250), (251, 252, 253), (254, 251, 255), (256, 257, 258), (259, 260, 261), (259, 261, 262), (263, 258, 259), (262, 263, 259), (262, 261, 264), (253, 265, 266), (267, 255, 253), (266, 267, 253), (265, 262, 266), (268, 269, 270), (271, 272, 270), (271, 273, 274), (272, 271, 275), (272, 276, 277), (278, 270, 272), (277, 278, 272), (279, 280, 281), (282, 281, 254), (254, 255, 283), (284, 281, 285), (285, 282, 286), (273, 285, 274), (286, 283, 287), (288, 274, 286), (287, 288, 286), (283, 255, 267), (277, 276, 289), (275, 274, 288), (289, 276, 275), (288, 289, 275), (290, 291, 292), (293, 294, 295), (296, 295, 297), (298, 299, 300), (301, 240, 302), (303, 304, 305), (306, 307, 308), (308, 309, 310), (311, 308, 310), (312, 305, 311), (311, 313, 312), (314, 268, 278), (315, 316, 278), (277, 317, 315), (278, 277, 315), (316, 315, 318), (318, 315, 319), (309, 318, 320), (319, 317, 321), (322, 320, 319), (321, 322, 319), (317, 277, 323), (324, 313, 325), (310, 320, 322), (326, 313, 310), (322, 326, 310), (327, 328, 329), (330, 329, 331), (332, 333, 330), (331, 332, 330), (334, 330, 333), (335, 312, 336), (337, 335, 338), (332, 338, 339), (336, 324, 325), (340, 338, 336), (325, 340, 336), (333, 332, 341), (342, 32, 343), (264, 343, 32), (261, 342, 343), (344, 32, 342), (32, 266, 264), (266, 32, 267), (345, 260, 259), (346, 345, 257), (260, 345, 344), (345, 259, 258), (342, 260, 344), (263, 262, 252), (263, 252, 347), (258, 257, 345), (31, 32, 344), (32, 287, 267), (348, 251, 254), (252, 251, 347), (32, 289, 288), (323, 289, 32), (288, 287, 32), (349, 348, 280), (350, 348, 254), (256, 263, 347), (273, 271, 351), (352, 284, 285), (270, 351, 271), (352, 285, 273), (351, 269, 241), (323, 32, 27), (348, 350, 280), (346, 257, 256), (353, 346, 249), (349, 280, 247), (349, 246, 354), (347, 250, 256), (354, 348, 349), (31, 344, 355), (353, 249, 248), (250, 356, 248), (356, 250, 347), (354, 246, 243), (353, 248, 356), (353, 345, 346), (244, 247, 352), (352, 279, 284), (247, 244, 245), (279, 352, 247), (357, 351, 241), (241, 269, 268), (357, 358, 351), (269, 351, 270), (358, 357, 238), (359, 243, 242), (242, 244, 359), (354, 243, 359), (241, 239, 357), (358, 238, 237), (240, 237, 239), (352, 359, 244), (360, 358, 237), (246, 245, 243), (284, 279, 281), (27, 322, 321), (27, 325, 326), (361, 309, 308), (326, 322, 27), (318, 309, 362), (304, 363, 361), (361, 307, 304), (316, 362, 314), (361, 308, 307), (318, 362, 316), (305, 312, 364), (312, 335, 364), (303, 305, 364), (304, 307, 306), (27, 339, 340), (337, 338, 332), (365, 341, 27), (339, 27, 341), (341, 365, 333), (365, 27, 366), (27, 340, 325), (335, 337, 367), (367, 328, 368), (337, 331, 367), (337, 332, 331), (369, 330, 334), (369, 329, 330), (334, 366, 369), (366, 334, 365), (366, 26, 370), (366, 27, 26), (27, 321, 323), (331, 328, 367), (302, 268, 314), (371, 361, 372), (362, 373, 314), (301, 373, 300), (363, 304, 303), (363, 372, 361), (299, 240, 301), (299, 298, 360), (360, 298, 300), (300, 362, 360), (363, 295, 372), (294, 293, 371), (371, 372, 294), (300, 373, 362), (240, 299, 237), (303, 364, 297), (374, 367, 368), (295, 296, 293), (375, 297, 364), (368, 328, 292), (327, 329, 369), (368, 291, 374), (369, 292, 327), (293, 296, 375), (296, 297, 375), (376, 374, 291), (371, 293, 375), (290, 292, 376), (292, 369, 376), (377, 378, 379), (380, 381, 382), (383, 384, 385), (385, 386, 387), (388, 389, 390), (391, 392, 393), (394, 391, 395), (396, 397, 398), (399, 400, 401), (399, 402, 403), (404, 398, 399), (403, 404, 399), (403, 402, 405), (393, 406, 407), (408, 395, 393), (407, 408, 393), (406, 403, 405), (409, 410, 411), (412, 413, 414), (412, 415, 416), (413, 412, 417), (413, 418, 419), (411, 414, 413), (419, 411, 413), (420, 421, 422), (423, 424, 394), (394, 395, 425), (426, 424, 427), (427, 423, 428), (415, 427, 428), (428, 425, 429), (430, 416, 428), (429, 430, 428), (425, 395, 408), (419, 418, 431), (417, 416, 430), (432, 418, 417), (430, 432, 417), (433, 434, 435), (436, 437, 438), (439, 438, 440), (441, 442, 443), (443, 380, 444), (445, 446, 447), (447, 448, 449), (449, 450, 451), (452, 449, 453), (454, 455, 447), (452, 456, 454), (457, 409, 458), (459, 458, 411), (419, 460, 459), (411, 419, 459), (458, 459, 461), (461, 459, 462), (450, 461, 451), (462, 460, 463), (464, 451, 462), (463, 464, 462), (460, 419, 463), (465, 456, 466), (453, 451, 464), (467, 456, 453), (464, 467, 453), (468, 469, 470), (471, 470, 472), (473, 474, 471), (472, 473, 471), (475, 471, 474), (476, 454, 465), (477, 476, 478), (473, 479, 480), (478, 465, 466), (480, 479, 478), (466, 480, 478), (474, 473, 481), (401, 28, 482), (405, 482, 28), (402, 401, 482), (483, 28, 401), (28, 407, 405), (407, 28, 408), (484, 400, 399), (390, 484, 397), (400, 484, 483), (484, 399, 398), (401, 400, 483), (403, 392, 404), (404, 392, 485), (406, 392, 403), (398, 397, 484), (104, 28, 483), (28, 429, 408), (486, 391, 394), (392, 391, 485), (28, 432, 430), (431, 432, 28), (430, 429, 28), (387, 486, 421), (422, 486, 394), (396, 404, 485), (415, 412, 487), (488, 426, 427), (414, 487, 412), (488, 427, 415), (487, 410, 489), (431, 28, 30), (486, 422, 421), (390, 397, 490), (387, 421, 420), (491, 387, 386), (491, 486, 387), (490, 396, 485), (389, 492, 390), (493, 104, 483), (492, 389, 388), (494, 490, 485), (388, 490, 494), (491, 386, 384), (492, 388, 494), (492, 484, 390), (495, 420, 488), (488, 420, 426), (495, 496, 385), (488, 496, 495), (489, 410, 382), (379, 487, 489), (410, 487, 414), (379, 497, 487), (498, 384, 383), (498, 383, 496), (498, 496, 488), (491, 384, 498), (489, 381, 379), (497, 378, 377), (380, 377, 381), (379, 378, 497), (377, 442, 497), (386, 385, 384), (426, 420, 424), (30, 464, 463), (30, 466, 467), (499, 450, 449), (467, 464, 30), (461, 450, 500), (499, 448, 446), (458, 500, 457), (499, 449, 448), (461, 500, 458), (455, 454, 501), (454, 476, 501), (445, 455, 501), (446, 448, 447), (30, 481, 480), (477, 479, 473), (502, 503, 30), (481, 30, 503), (503, 502, 474), (502, 30, 504), (30, 480, 466), (476, 477, 505), (477, 472, 505), (477, 473, 472), (506, 471, 475), (506, 470, 471), (475, 504, 506), (504, 475, 502), (504, 30, 29), (30, 463, 431), (472, 469, 505), (382, 409, 444), (440, 507, 499), (499, 507, 508), (443, 444, 509), (440, 446, 445), (440, 499, 446), (442, 380, 443), (442, 441, 510), (510, 441, 509), (500, 444, 457), (440, 438, 507), (437, 436, 508), (500, 510, 509), (437, 508, 507), (509, 444, 500), (380, 442, 377), (505, 469, 435), (438, 439, 436), (501, 511, 445), (505, 435, 512), (435, 469, 513), (468, 470, 506), (512, 435, 434), (506, 513, 468), (436, 439, 514), (514, 511, 501), (439, 511, 514), (515, 512, 434), (508, 436, 514), (433, 513, 515), (515, 513, 506), (29, 516, 504), (483, 484, 35), (485, 486, 43), (488, 487, 49), (111, 60, 235), (504, 235, 60), (234, 111, 235), (504, 516, 235), (515, 506, 232), (59, 232, 506), (110, 232, 58), (59, 58, 232), (506, 504, 60), (517, 68, 231), (505, 231, 68), (109, 517, 231), (505, 512, 231), (514, 501, 228), (67, 228, 501), (108, 228, 66), (67, 66, 228), (501, 505, 67), (518, 76, 227), (499, 227, 76), (107, 518, 227), (499, 508, 227), (510, 500, 223), (75, 223, 500), (106, 223, 74), (75, 74, 223), (500, 499, 75), (519, 520, 521), (522, 523, 520), (524, 525, 526), (527, 526, 528), (521, 529, 228), (520, 228, 529), (520, 514, 228), (521, 228, 530), (528, 530, 227), (519, 521, 530), (527, 528, 227), (526, 525, 519), (523, 522, 514), (514, 520, 523), (514, 522, 525), (527, 508, 524), (525, 524, 508), (227, 508, 527), (531, 532, 533), (534, 535, 532), (536, 537, 538), (539, 538, 540), (533, 541, 232), (532, 232, 541), (532, 515, 232), (231, 542, 533), (540, 542, 231), (531, 533, 542), (539, 540, 231), (538, 537, 531), (535, 534, 515), (515, 532, 535), (515, 534, 537), (539, 512, 536), (537, 536, 512), (231, 512, 539), (235, 516, 29), (113, 50, 219), (487, 219, 50), (222, 113, 219), (487, 497, 219), (498, 488, 218), (49, 218, 488), (112, 218, 48), (49, 48, 218), (543, 544, 545), (546, 547, 544), (548, 549, 550), (550, 551, 552), (545, 553, 223), (544, 223, 553), (544, 510, 223), (219, 552, 545), (554, 552, 219), (543, 545, 552), (550, 554, 219), (551, 549, 546), (547, 546, 510), (510, 544, 547), (510, 546, 497), (550, 497, 548), (549, 548, 497), (219, 497, 550), (115, 43, 216), (486, 216, 43), (224, 115, 216), (486, 491, 216), (494, 485, 212), (42, 212, 485), (114, 212, 41), (42, 41, 212), (555, 556, 557), (558, 559, 556), (560, 561, 562), (562, 563, 564), (557, 565, 218), (556, 218, 565), (556, 498, 218), (564, 557, 218), (566, 564, 216), (564, 218, 216), (555, 557, 564), (562, 566, 216), (563, 561, 558), (559, 558, 498), (498, 556, 559), (498, 558, 561), (562, 491, 560), (561, 560, 491), (491, 498, 561), (216, 491, 562), (117, 35, 211), (484, 211, 35), (214, 117, 211), (484, 492, 211), (493, 483, 225), (34, 225, 483), (116, 225, 33), (34, 33, 225), (103, 104, 225), (567, 568, 569), (570, 571, 572), (573, 574, 575), (576, 567, 574), (577, 578, 568), (579, 580, 578), (581, 582, 583), (583, 577, 567), (584, 572, 212), (571, 212, 572), (584, 212, 211), (570, 568, 571), (585, 571, 568), (571, 585, 212), (569, 570, 584), (575, 586, 211), (573, 575, 211), (586, 574, 569), (574, 573, 576), (569, 584, 586), (587, 573, 211), (579, 578, 577), (579, 494, 580), (585, 580, 494), (494, 579, 582), (494, 212, 585), (582, 579, 577), (587, 583, 576), (573, 587, 576), (581, 492, 582), (587, 492, 581), (582, 577, 583), (211, 492, 587), (585, 568, 578), (588, 589, 590), (591, 590, 592), (593, 594, 595), (595, 596, 597), (598, 599, 600), (601, 602, 603), (604, 601, 605), (606, 607, 608), (609, 610, 611), (609, 611, 612), (613, 608, 609), (612, 613, 609), (612, 611, 614), (603, 615, 616), (617, 605, 603), (616, 617, 603), (615, 612, 616), (618, 619, 620), (621, 622, 620), (621, 623, 624), (622, 621, 625), (622, 626, 627), (628, 620, 622), (627, 628, 622), (629, 630, 631), (632, 631, 604), (604, 605, 633), (634, 631, 635), (635, 632, 636), (623, 635, 624), (636, 633, 637), (638, 624, 636), (637, 638, 636), (633, 605, 617), (627, 626, 639), (625, 624, 638), (639, 626, 625), (638, 639, 625), (640, 641, 642), (643, 644, 645), (646, 645, 647), (648, 649, 650), (651, 591, 652), (653, 654, 655), (656, 657, 658), (659, 660, 661), (658, 659, 661), (662, 655, 658), (658, 663, 662), (664, 618, 628), (665, 666, 628), (627, 667, 665), (628, 627, 665), (666, 665, 668), (668, 665, 669), (660, 668, 670), (669, 667, 671), (672, 670, 669), (671, 672, 669), (667, 627, 673), (674, 663, 675), (661, 670, 672), (676, 663, 661), (672, 676, 661), (677, 678, 679), (680, 679, 681), (682, 683, 680), (681, 682, 680), (684, 680, 683), (685, 662, 686), (687, 685, 688), (682, 688, 689), (686, 674, 675), (690, 688, 686), (675, 690, 686), (683, 682, 691), (692, 22, 693), (614, 693, 22), (611, 692, 693), (694, 22, 692), (22, 616, 614), (616, 22, 617), (695, 610, 609), (696, 695, 607), (610, 695, 694), (695, 609, 608), (692, 610, 694), (612, 602, 613), (613, 602, 697), (615, 602, 612), (608, 607, 695), (82, 22, 694), (22, 637, 617), (698, 601, 604), (602, 601, 697), (22, 639, 638), (673, 639, 22), (638, 637, 22), (597, 698, 630), (699, 698, 604), (606, 613, 697), (623, 621, 700), (701, 634, 635), (620, 700, 621), (701, 635, 623), (700, 619, 592), (673, 22, 24), (698, 699, 630), (696, 607, 606), (702, 696, 599), (597, 630, 629), (597, 596, 703), (697, 600, 606), (703, 698, 597), (82, 694, 704), (702, 599, 598), (600, 705, 598), (705, 600, 697), (703, 596, 594), (702, 598, 705), (702, 695, 696), (706, 707, 701), (701, 629, 634), (707, 706, 595), (629, 701, 707), (708, 700, 592), (592, 619, 618), (708, 709, 700), (619, 700, 620), (709, 708, 589), (710, 594, 593), (593, 706, 710), (703, 594, 710), (592, 590, 708), (709, 589, 588), (591, 588, 590), (701, 710, 706), (711, 709, 588), (596, 595, 594), (634, 629, 631), (24, 672, 671), (24, 675, 676), (712, 660, 659), (676, 672, 24), (668, 660, 713), (654, 714, 712), (712, 657, 654), (666, 713, 664), (712, 659, 657), (668, 713, 666), (655, 662, 715), (662, 685, 715), (653, 655, 715), (654, 657, 656), (24, 689, 690), (687, 688, 682), (716, 691, 24), (689, 24, 691), (691, 716, 683), (716, 24, 717), (24, 690, 675), (685, 687, 718), (718, 678, 642), (687, 681, 718), (687, 682, 681), (719, 680, 684), (719, 679, 680), (684, 717, 719), (717, 684, 716), (717, 23, 720), (717, 24, 23), (24, 671, 673), (681, 678, 718), (652, 618, 664), (721, 712, 722), (713, 723, 664), (651, 723, 650), (714, 654, 653), (714, 722, 712), (649, 591, 651), (649, 648, 711), (711, 648, 650), (650, 713, 711), (714, 645, 722), (644, 643, 721), (721, 722, 644), (650, 723, 713), (591, 649, 588), (653, 715, 647), (724, 718, 642), (645, 646, 643), (725, 647, 715), (642, 678, 726), (677, 679, 719), (642, 641, 724), (719, 726, 677), (643, 646, 725), (646, 647, 725), (727, 724, 641), (721, 643, 725), (640, 726, 727), (726, 719, 727), (728, 729, 730), (731, 732, 733), (734, 735, 736), (736, 737, 738), (739, 740, 741), (742, 743, 744), (745, 742, 744), (746, 747, 748), (749, 750, 751), (749, 752, 753), (754, 748, 749), (753, 754, 749), (753, 752, 755), (744, 756, 757), (758, 759, 744), (757, 758, 744), (756, 753, 755), (760, 761, 762), (763, 764, 765), (763, 766, 767), (764, 763, 768), (764, 769, 770), (762, 765, 764), (770, 762, 764), (771, 772, 773), (774, 775, 773), (745, 759, 774), (776, 775, 774), (777, 774, 778), (766, 777, 778), (778, 779, 780), (781, 767, 778), (780, 781, 778), (779, 759, 758), (770, 769, 782), (768, 767, 781), (783, 769, 768), (781, 783, 768), (784, 785, 786), (787, 788, 789), (790, 789, 791), (792, 793, 794), (794, 731, 795), (796, 797, 798), (798, 799, 800), (800, 801, 802), (803, 800, 804), (805, 806, 798), (803, 807, 805), (808, 760, 809), (810, 809, 762), (770, 811, 810), (762, 770, 810), (809, 810, 812), (812, 810, 813), (801, 812, 802), (813, 811, 814), (815, 802, 813), (814, 815, 813), (811, 770, 814), (816, 807, 817), (804, 802, 815), (818, 807, 804), (815, 818, 804), (819, 820, 821), (822, 821, 823), (824, 825, 822), (823, 824, 822), (826, 822, 825), (827, 805, 816), (828, 827, 829), (824, 830, 831), (829, 816, 817), (831, 830, 829), (817, 831, 829), (825, 824, 832), (751, 25, 833), (755, 833, 25), (752, 751, 833), (834, 25, 751), (25, 757, 755), (757, 25, 758), (835, 750, 749), (741, 835, 747), (750, 835, 834), (835, 749, 748), (751, 750, 834), (754, 753, 743), (754, 743, 836), (748, 747, 835), (101, 25, 834), (25, 780, 758), (837, 742, 745), (743, 742, 836), (25, 783, 781), (782, 783, 25), (781, 780, 25), (738, 837, 772), (773, 837, 745), (746, 754, 836), (766, 763, 838), (839, 776, 777), (765, 838, 763), (839, 777, 766), (838, 761, 840), (782, 25, 21), (837, 773, 772), (741, 747, 841), (738, 772, 771), (842, 738, 737), (842, 837, 738), (841, 746, 836), (740, 843, 741), (844, 101, 834), (843, 740, 739), (845, 841, 836), (739, 841, 845), (842, 737, 735), (843, 739, 845), (843, 835, 741), (846, 771, 839), (839, 771, 776), (846, 847, 736), (839, 847, 846), (840, 761, 733), (730, 838, 840), (761, 838, 765), (730, 848, 838), (849, 735, 734), (849, 734, 847), (849, 847, 839), (842, 735, 849), (840, 732, 730), (848, 729, 728), (731, 728, 732), (730, 729, 848), (728, 793, 848), (737, 736, 735), (776, 771, 775), (21, 815, 814), (21, 817, 818), (850, 801, 800), (818, 815, 21), (812, 801, 851), (850, 799, 797), (809, 851, 808), (850, 800, 799), (812, 851, 809), (806, 805, 852), (805, 827, 852), (796, 806, 852), (797, 799, 798), (21, 832, 831), (828, 830, 824), (853, 854, 21), (832, 21, 854), (854, 853, 825), (853, 21, 855), (21, 831, 817), (827, 828, 856), (828, 823, 856), (828, 824, 823), (857, 822, 826), (857, 821, 822), (826, 855, 857), (855, 826, 853), (855, 21, 20), (21, 814, 782), (823, 820, 856), (733, 760, 795), (858, 859, 850), (850, 859, 860), (794, 795, 861), (858, 797, 791), (858, 850, 797), (793, 731, 794), (793, 792, 862), (862, 792, 861), (851, 795, 808), (858, 789, 859), (788, 787, 860), (851, 862, 861), (788, 860, 859), (861, 795, 851), (731, 793, 728), (856, 820, 786), (789, 790, 787), (852, 791, 796), (856, 786, 863), (786, 820, 864), (819, 821, 857), (863, 786, 785), (857, 864, 819), (787, 790, 865), (865, 791, 852), (790, 791, 865), (866, 863, 785), (860, 787, 865), (784, 864, 866), (866, 864, 857), (20, 867, 855), (834, 835, 369), (836, 837, 364), (839, 838, 362), (355, 344, 855), (866, 857, 353), (857, 855, 344), (356, 347, 863), (865, 852, 348), (852, 856, 348), (359, 352, 860), (862, 851, 351), (851, 850, 352), (359, 860, 354), (356, 863, 353), (355, 867, 20), (360, 362, 848), (849, 839, 361), (360, 848, 358), (375, 364, 842), (845, 836, 367), (375, 842, 849), (376, 369, 835), (844, 834, 370), (26, 101, 370), (376, 843, 845), (868, 869, 870), (871, 870, 872), (873, 874, 875), (875, 876, 877), (878, 879, 880), (881, 882, 883), (884, 881, 885), (886, 887, 888), (889, 890, 891), (889, 891, 892), (888, 893, 889), (892, 888, 889), (892, 891, 894), (883, 895, 896), (897, 885, 883), (896, 897, 883), (895, 892, 894), (898, 899, 900), (901, 902, 900), (901, 903, 904), (902, 901, 905), (902, 906, 907), (908, 900, 902), (907, 908, 902), (909, 910, 911), (912, 911, 884), (884, 885, 913), (914, 911, 915), (915, 912, 916), (903, 915, 904), (916, 913, 917), (918, 904, 916), (917, 918, 916), (913, 885, 897), (907, 906, 919), (905, 904, 918), (919, 906, 905), (918, 919, 905), (920, 921, 922), (923, 924, 925), (926, 925, 927), (928, 929, 930), (931, 871, 932), (933, 934, 935), (936, 937, 938), (939, 940, 941), (938, 939, 941), (942, 935, 936), (938, 943, 942), (944, 898, 908), (945, 946, 908), (907, 947, 945), (908, 907, 945), (946, 945, 948), (948, 945, 947), (940, 948, 949), (950, 947, 951), (952, 949, 950), (951, 952, 950), (947, 907, 951), (953, 943, 954), (941, 949, 952), (955, 943, 941), (952, 955, 941), (956, 957, 958), (959, 958, 960), (961, 962, 959), (960, 961, 959), (963, 959, 962), (964, 942, 965), (966, 964, 967), (961, 967, 968), (965, 953, 954), (968, 967, 965), (954, 968, 965), (962, 961, 969), (970, 17, 971), (894, 971, 17), (891, 970, 971), (972, 17, 970), (17, 896, 894), (896, 17, 897), (973, 890, 889), (974, 973, 887), (890, 973, 972), (973, 889, 893), (970, 890, 972), (888, 892, 882), (888, 882, 975), (893, 887, 973), (2, 17, 972), (17, 917, 897), (976, 881, 884), (882, 881, 975), (17, 919, 918), (977, 919, 17), (918, 917, 17), (877, 976, 910), (978, 976, 884), (886, 888, 975), (903, 901, 979), (980, 914, 915), (900, 979, 901), (980, 915, 903), (979, 899, 872), (977, 17, 4), (976, 978, 910), (974, 887, 880), (981, 974, 879), (877, 910, 909), (877, 876, 982), (975, 880, 886), (982, 976, 877), (2, 972, 983), (981, 879, 878), (880, 984, 878), (984, 880, 975), (982, 876, 874), (981, 878, 984), (981, 973, 974), (985, 986, 980), (980, 909, 914), (986, 985, 875), (909, 980, 986), (987, 979, 872), (872, 899, 898), (987, 988, 979), (899, 979, 900), (988, 987, 869), (989, 874, 873), (873, 985, 989), (982, 874, 989), (872, 870, 987), (988, 869, 868), (871, 868, 870), (980, 989, 985), (990, 988, 868), (876, 875, 874), (914, 909, 911), (4, 952, 951), (4, 954, 955), (991, 940, 939), (955, 952, 4), (948, 940, 992), (934, 993, 991), (991, 937, 934), (946, 992, 944), (991, 939, 937), (948, 992, 946), (935, 942, 994), (942, 964, 994), (933, 935, 994), (934, 937, 936), (4, 995, 968), (966, 967, 961), (996, 969, 4), (995, 4, 969), (969, 996, 962), (996, 4, 997), (4, 968, 954), (964, 966, 998), (998, 957, 922), (966, 960, 998), (966, 961, 960), (999, 959, 963), (999, 958, 959), (963, 997, 999), (997, 963, 996), (997, 3, 1000), (997, 4, 3), (4, 951, 977), (960, 957, 998), (932, 898, 944), (1001, 991, 1002), (992, 1003, 944), (931, 1003, 930), (993, 934, 927), (993, 1002, 991), (929, 871, 931), (929, 928, 990), (990, 928, 930), (930, 992, 990), (993, 925, 1002), (924, 923, 1001), (1001, 1002, 924), (930, 1003, 992), (871, 929, 868), (933, 994, 927), (1004, 998, 922), (925, 926, 923), (1005, 927, 994), (922, 957, 1006), (956, 958, 999), (922, 921, 1004), (999, 1006, 956), (923, 926, 1005), (926, 927, 1005), (1007, 1004, 921), (1001, 923, 1005), (920, 1006, 1007), (1006, 999, 1007), (1008, 1009, 1010), (1010, 1011, 1012), (1013, 1014, 1015), (1016, 1015, 1017), (1018, 1017, 1019), (1020, 1019, 1021), (1022, 1020, 1023), (1019, 1017, 1024), (1024, 1025, 1021), (1021, 1025, 1026), (1027, 1021, 1028), (1029, 1023, 1027), (1028, 1029, 1027), (1030, 1031, 1032), (1033, 1012, 1030), (1032, 1033, 1030), (1034, 1022, 1035), (1030, 1034, 1035), (1035, 1023, 1029), (1036, 1031, 1035), (1029, 1036, 1035), (1032, 1031, 1037), (1038, 1039, 1040), (1040, 1041, 1042), (1043, 1044, 1045), (1046, 1042, 1043), (1045, 1046, 1043), (1043, 1047, 1044), (1045, 1044, 1048), (1049, 1050, 1051), (1024, 1049, 1025), (1051, 1045, 1052), (1053, 1051, 1052), (1026, 1025, 1053), (1052, 1026, 1053), (1052, 1054, 1055), (1056, 1026, 1052), (1055, 1056, 1052), (1055, 1057, 1058), (1036, 1029, 1059), (1060, 1037, 1036), (1059, 1060, 1036), (1028, 1026, 1056), (1059, 1029, 1028), (1056, 1059, 1028), (1061, 1062, 1063), (1064, 1063, 1065), (1066, 1067, 1068), (1068, 1069, 1070), (1071, 1072, 1073), (1074, 1075, 1076), (1077, 1076, 1078), (1079, 1080, 1081), (1082, 1079, 1081), (1081, 1083, 1084), (1085, 1086, 1081), (1084, 1085, 1081), (1087, 1086, 1085), (1088, 1089, 1090), (1089, 1091, 1078), (1087, 1092, 1089), (1078, 1087, 1089), (1092, 1087, 1093), (1094, 1095, 1096), (1097, 1096, 1098), (1099, 1008, 1100), (1100, 1010, 1033), (1101, 1102, 1103), (1104, 1101, 1105), (1102, 1106, 1033), (1032, 1107, 1102), (1033, 1032, 1102), (1107, 1032, 1037), (1103, 1107, 1108), (1109, 1105, 1103), (1108, 1109, 1103), (1080, 1110, 1098), (1111, 1112, 1080), (1098, 1113, 1111), (1114, 1104, 1115), (1111, 1114, 1115), (1115, 1105, 1109), (1116, 1112, 1115), (1109, 1116, 1115), (1083, 1112, 1116), (1116, 1109, 1117), (1118, 1084, 1116), (1117, 1118, 1116), (1108, 1037, 1060), (1117, 1109, 1108), (1060, 1117, 1108), (1085, 1084, 1118), (1119, 1093, 1085), (1118, 1119, 1085), (1120, 1119, 1121), (1122, 1123, 1124), (1125, 1126, 1127), (1128, 1129, 1130), (1131, 1132, 1133), (1134, 1064, 1135), (1057, 19, 1058), (1136, 1058, 19), (1048, 1137, 1057), (19, 1057, 1137), (1138, 19, 1137), (1048, 1057, 1055), (1044, 1137, 1048), (1136, 19, 1060), (1043, 1139, 1047), (1137, 1047, 1138), (1139, 1042, 1041), (1047, 1139, 1138), (1046, 1045, 1050), (1139, 1043, 1042), (1041, 1039, 1139), (1056, 1055, 1136), (5, 19, 1138), (1140, 1049, 1024), (1050, 1049, 1141), (1136, 1060, 1059), (1142, 1020, 1022), (1059, 1056, 1136), (1014, 1140, 1015), (1024, 1143, 1140), (1040, 1046, 1141), (1012, 1144, 1034), (1144, 1142, 1022), (1011, 1009, 1144), (1012, 1034, 1030), (1018, 1020, 1142), (1016, 1017, 1018), (1046, 1050, 1141), (1060, 19, 1), (1140, 1143, 1015), (1039, 1145, 1146), (1145, 1039, 1073), (1140, 1014, 1147), (1038, 1040, 1141), (1147, 1014, 1070), (1072, 1146, 1145), (1148, 5, 1138), (1146, 1072, 1071), (1147, 1070, 1069), (1073, 1149, 1071), (1149, 1073, 1038), (1067, 1147, 1069), (1146, 1071, 1149), (1038, 1141, 1149), (1070, 1014, 1013), (1146, 1139, 1039), (1016, 1142, 1013), (1150, 1151, 1068), (1018, 1142, 1016), (1065, 1009, 1008), (1065, 1152, 1009), (1152, 1144, 1009), (1152, 1153, 1144), (1067, 1066, 1154), (1142, 1154, 1151), (1013, 1151, 1150), (1147, 1067, 1154), (1065, 1063, 1152), (1061, 1153, 1062), (1066, 1151, 1154), (1061, 1132, 1155), (1064, 1061, 1063), (1062, 1153, 1152), (1013, 1142, 1151), (1069, 1068, 1067), (1011, 1144, 1012), (1101, 1104, 1156), (1106, 1102, 1101), (1118, 1117, 1157), (1158, 1104, 1114), (1113, 1096, 1158), (1106, 1156, 1100), (1158, 1114, 1113), (1101, 1156, 1106), (1159, 1160, 1079), (1080, 1160, 1110), (1160, 1097, 1110), (1160, 1080, 1079), (1096, 1113, 1098), (1086, 1087, 1082), (1093, 1119, 1161), (1120, 1121, 1), (1157, 1, 1121), (1120, 1090, 1161), (1090, 1120, 1), (1157, 1117, 1060), (1082, 1087, 1078), (1159, 1082, 1078), (1089, 1088, 1162), (1163, 1088, 1090), (1162, 1091, 1089), (1088, 1163, 1162), (1091, 1162, 1077), (1163, 1090, 1), (1090, 1092, 1161), (1163, 1, 0), (1157, 1119, 1118), (1157, 1060, 1), (1078, 1076, 1159), (1135, 1008, 1099), (1156, 1099, 1100), (1127, 1095, 1130), (1130, 1095, 1094), (1095, 1127, 1158), (1096, 1095, 1158), (1158, 1127, 1164), (1165, 1133, 1134), (1155, 1132, 1131), (1099, 1133, 1165), (1064, 1134, 1132), (1130, 1129, 1127), (1133, 1155, 1131), (1155, 1133, 1156), (1126, 1125, 1164), (1126, 1164, 1127), (1099, 1156, 1133), (1064, 1132, 1061), (1075, 1159, 1076), (1160, 1094, 1097), (1159, 1075, 1166), (1074, 1124, 1167), (1162, 1074, 1077), (1075, 1167, 1166), (1166, 1167, 1123), (1168, 1125, 1128), (1128, 1125, 1129), (1168, 1128, 1169), (1168, 1169, 1094), (1164, 1125, 1168), (1170, 1123, 1122), (1170, 1122, 1124), (1124, 1074, 1170), (1162, 1170, 1074), (1166, 1123, 1170), (1094, 1160, 1168), (1163, 0, 1171), (1138, 1139, 717), (1172, 37, 999), (1141, 1140, 715), (1173, 45, 994), (1142, 1144, 713), (1174, 52, 992), (704, 694, 1171), (983, 972, 156), (56, 156, 972), (62, 156, 55), (56, 55, 156), (1170, 1162, 695), (57, 1175, 152), (973, 152, 1175), (61, 57, 152), (973, 981, 152), (1175, 56, 972), (1162, 1163, 695), (984, 975, 153), (64, 153, 975), (164, 153, 63), (64, 63, 153), (705, 697, 1166), (1168, 1160, 698), (69, 65, 155), (976, 155, 65), (70, 69, 155), (976, 982, 155), (65, 64, 975), (1160, 1159, 697), (989, 980, 159), (72, 159, 980), (79, 159, 71), (72, 71, 159), (710, 701, 1164), (77, 73, 158), (979, 158, 73), (78, 77, 158), (979, 988, 158), (1155, 1156, 700), (73, 72, 980), (1156, 1158, 701), (989, 159, 155), (710, 1164, 1168), (984, 153, 981), (705, 1166, 702), (983, 156, 2), (704, 1171, 82), (711, 713, 1144), (990, 992, 162), (52, 162, 992), (165, 162, 51), (52, 51, 162), (1154, 1142, 721), (53, 1174, 166), (991, 166, 1174), (991, 1001, 166), (711, 1153, 1155), (990, 162, 158), (725, 715, 1140), (1005, 994, 168), (45, 168, 994), (176, 168, 44), (45, 44, 168), (1149, 1141, 724), (46, 1173, 171), (998, 171, 1173), (998, 1004, 171), (725, 1147, 721), (1176, 1177, 1178), (1179, 1180, 1177), (1181, 1182, 1183), (1184, 1183, 1185), (1178, 1186, 1001), (1177, 1001, 1186), (1177, 166, 1001), (1178, 1001, 1187), (1185, 1187, 1005), (1176, 1178, 1187), (1184, 1185, 1005), (1183, 1182, 1176), (1180, 1179, 166), (166, 1177, 1180), (166, 1179, 1182), (1184, 168, 1181), (1182, 1181, 168), (1005, 168, 1184), (727, 719, 1146), (1007, 999, 173), (37, 173, 999), (40, 173, 36), (37, 36, 173), (1148, 1138, 717), (38, 1172, 172), (997, 172, 1172), (997, 1000, 172), (23, 5, 1148), (3, 99, 172), (727, 1146, 724), (1188, 1189, 1190), (1191, 1192, 1193), (1194, 1195, 1196), (1197, 1188, 1190), (1198, 1199, 1189), (1200, 1201, 1202), (1203, 1204, 1205), (1206, 1198, 1188), (1207, 1193, 1004), (1192, 1004, 1193), (1207, 1004, 1208), (1191, 1189, 1192), (1202, 1192, 1189), (1004, 1192, 171), (1190, 1191, 1207), (1196, 1208, 1007), (1194, 1196, 1007), (1208, 1195, 1190), (1195, 1194, 1197), (1190, 1207, 1208), (1194, 1007, 173), (1200, 1199, 1198), (1200, 171, 1201), (1202, 1201, 171), (1204, 1200, 1198), (1204, 173, 171), (1205, 1206, 1197), (1194, 1205, 1197), (1203, 173, 1204), (1205, 173, 1203), (1204, 1198, 1206), (1202, 1189, 1199), (1, 17, 2), (4, 19, 5), (6, 8, 16), (9, 7, 6), (12, 14, 13), (13, 15, 18), (1, 19, 15), (16, 15, 14), (14, 9, 6), (9, 12, 4), (20, 22, 82), (23, 25, 101), (25, 22, 21), (26, 28, 104), (30, 32, 31), (28, 32, 30), (33, 35, 117), (37, 1172, 38), (38, 40, 36), (41, 43, 115), (45, 1173, 46), (47, 176, 44), (48, 50, 113), (52, 1174, 53), (54, 165, 51), (56, 1175, 57), (58, 60, 111), (57, 62, 55), (63, 65, 69), (66, 68, 517), (70, 164, 63), (71, 73, 77), (74, 76, 518), (77, 79, 71), (86, 88, 87), (89, 98, 90), (92, 86, 85), (93, 87, 95), (94, 96, 102), (91, 85, 93), (5, 90, 98), (105, 83, 100), (74, 518, 107), (66, 517, 109), (110, 111, 234), (112, 113, 222), (114, 115, 224), (116, 117, 214), (118, 120, 143), (121, 123, 160), (125, 163, 126), (128, 154, 129), (130, 132, 157), (133, 135, 161), (137, 175, 138), (140, 170, 141), (142, 143, 169), (133, 161, 145), (147, 167, 148), (149, 151, 174), (152, 129, 154), (126, 163, 128), (78, 134, 120), (130, 123, 131), (70, 122, 121), (133, 120, 134), (54, 147, 170), (169, 143, 133), (141, 170, 147), (47, 150, 175), (39, 99, 100), (173, 174, 151), (149, 175, 150), (176, 140, 139), (149, 173, 40), (177, 179, 213), (181, 215, 182), (184, 220, 185), (187, 226, 188), (189, 191, 221), (193, 217, 194), (183, 185, 196), (197, 199, 229), (200, 202, 233), (203, 205, 236), (206, 208, 230), (186, 188, 210), (211, 213, 179), (214, 178, 217), (177, 217, 178), (180, 191, 181), (222, 184, 226), (223, 196, 185), (224, 181, 191), (112, 221, 180), (224, 190, 189), (188, 226, 184), (105, 222, 106), (107, 198, 208), (210, 188, 183), (197, 208, 198), (232, 233, 202), (234, 81, 80), (200, 205, 201), (106, 210, 195), (108, 207, 206), (197, 228, 108), (200, 232, 110), (238, 357, 239), (240, 241, 302), (243, 245, 244), (246, 349, 247), (249, 346, 250), (252, 265, 253), (251, 253, 255), (256, 258, 263), (260, 342, 261), (261, 343, 264), (262, 264, 266), (268, 270, 278), (271, 274, 275), (272, 275, 276), (280, 350, 281), (281, 350, 254), (254, 283, 282), (281, 282, 285), (282, 283, 286), (285, 286, 274), (283, 267, 287), (277, 289, 323), (291, 368, 292), (294, 372, 295), (295, 363, 297), (299, 301, 300), (301, 302, 373), (304, 306, 305), (306, 308, 311), (309, 320, 310), (311, 310, 313), (305, 306, 311), (313, 324, 312), (314, 278, 316), (315, 317, 319), (318, 319, 320), (317, 323, 321), (313, 326, 325), (328, 331, 329), (334, 333, 365), (312, 324, 336), (335, 336, 338), (338, 340, 339), (332, 339, 341), (262, 265, 252), (251, 348, 347), (273, 351, 352), (346, 256, 250), (280, 279, 247), (241, 268, 302), (360, 237, 299), (309, 361, 362), (335, 367, 364), (302, 314, 373), (363, 303, 297), (328, 327, 292), (376, 291, 290), (377, 379, 381), (381, 489, 382), (383, 385, 496), (385, 387, 495), (388, 390, 490), (392, 406, 393), (391, 393, 395), (396, 398, 404), (399, 401, 402), (402, 482, 405), (406, 405, 407), (410, 414, 411), (412, 416, 417), (413, 417, 418), (420, 422, 424), (424, 422, 394), (394, 425, 423), (424, 423, 427), (423, 425, 428), (415, 428, 416), (425, 408, 429), (418, 432, 431), (433, 435, 513), (437, 507, 438), (439, 440, 511), (441, 443, 509), (380, 382, 444), (445, 447, 455), (447, 449, 452), (449, 451, 453), (452, 453, 456), (454, 447, 452), (456, 465, 454), (409, 411, 458), (459, 460, 462), (461, 462, 451), (419, 431, 463), (456, 467, 466), (469, 472, 470), (475, 474, 502), (476, 465, 478), (477, 478, 479), (473, 480, 481), (474, 481, 503), (391, 486, 485), (415, 487, 488), (397, 396, 490), (387, 420, 495), (410, 409, 382), (442, 510, 497), (450, 499, 500), (476, 505, 501), (409, 457, 444), (440, 445, 511), (469, 468, 513), (515, 434, 433), (483, 35, 34), (485, 43, 42), (487, 50, 49), (506, 60, 59), (505, 68, 67), (499, 76, 75), (520, 529, 521), (522, 520, 519), (524, 526, 527), (526, 530, 528), (228, 227, 530), (519, 530, 526), (525, 522, 519), (514, 525, 508), (532, 541, 533), (534, 532, 531), (536, 538, 539), (538, 542, 540), (231, 533, 232), (531, 542, 538), (537, 534, 531), (515, 537, 512), (235, 29, 81), (544, 553, 545), (546, 544, 543), (549, 551, 550), (550, 552, 554), (219, 545, 223), (543, 552, 551), (551, 546, 543), (546, 549, 497), (556, 565, 557), (558, 556, 555), (561, 563, 562), (562, 564, 566), (555, 564, 563), (563, 558, 555), (104, 493, 225), (568, 570, 569), (570, 572, 584), (574, 586, 575), (567, 569, 574), (577, 568, 567), (580, 585, 578), (581, 583, 587), (583, 567, 576), (584, 211, 586), (494, 582, 492), (589, 708, 590), (591, 592, 652), (593, 595, 706), (595, 597, 707), (599, 696, 600), (602, 615, 603), (601, 603, 605), (606, 608, 613), (610, 692, 611), (611, 693, 614), (612, 614, 616), (618, 620, 628), (621, 624, 625), (622, 625, 626), (630, 699, 631), (631, 699, 604), (604, 633, 632), (631, 632, 635), (632, 633, 636), (635, 636, 624), (633, 617, 637), (627, 639, 673), (640, 642, 726), (644, 722, 645), (645, 714, 647), (649, 651, 650), (651, 652, 723), (654, 656, 655), (657, 659, 658), (660, 670, 661), (658, 661, 663), (655, 656, 658), (663, 674, 662), (664, 628, 666), (665, 667, 669), (668, 669, 670), (667, 673, 671), (663, 676, 675), (678, 681, 679), (684, 683, 716), (662, 674, 686), (685, 686, 688), (688, 690, 689), (682, 689, 691), (601, 698, 697), (623, 700, 701), (696, 606, 600), (597, 629, 707), (592, 618, 652), (711, 588, 649), (660, 712, 713), (685, 718, 715), (652, 664, 723), (714, 653, 647), (678, 677, 726), (727, 641, 640), (728, 730, 732), (732, 840, 733), (734, 736, 847), (736, 738, 846), (739, 741, 841), (743, 756, 744), (745, 744, 759), (746, 748, 754), (749, 751, 752), (752, 833, 755), (756, 755, 757), (761, 765, 762), (763, 767, 768), (764, 768, 769), (771, 773, 775), (774, 773, 745), (759, 779, 774), (776, 774, 777), (774, 779, 778), (766, 778, 767), (779, 758, 780), (769, 783, 782), (784, 786, 864), (788, 859, 789), (789, 858, 791), (792, 794, 861), (731, 733, 795), (796, 798, 806), (798, 800, 803), (800, 802, 804), (803, 804, 807), (805, 798, 803), (807, 816, 805), (760, 762, 809), (810, 811, 813), (812, 813, 802), (770, 782, 814), (807, 818, 817), (820, 823, 821), (826, 825, 853), (827, 816, 829), (828, 829, 830), (824, 831, 832), (825, 832, 854), (753, 756, 743), (742, 837, 836), (766, 838, 839), (747, 746, 841), (738, 771, 846), (761, 760, 733), (793, 862, 848), (801, 850, 851), (827, 856, 852), (760, 808, 795), (797, 796, 791), (820, 819, 864), (866, 785, 784), (834, 369, 366), (836, 364, 367), (839, 362, 361), (355, 855, 867), (857, 345, 353), (857, 344, 345), (347, 856, 863), (865, 348, 354), (856, 347, 348), (352, 850, 860), (862, 351, 358), (851, 352, 351), (860, 865, 354), (863, 866, 353), (355, 20, 31), (362, 838, 848), (849, 361, 371), (848, 862, 358), (364, 837, 842), (845, 367, 374), (375, 849, 371), (376, 835, 843), (834, 366, 370), (101, 844, 370), (376, 845, 374), (869, 987, 870), (871, 872, 932), (873, 875, 985), (875, 877, 986), (879, 974, 880), (882, 895, 883), (881, 883, 885), (887, 893, 888), (890, 970, 891), (891, 971, 894), (895, 894, 896), (898, 900, 908), (901, 904, 905), (902, 905, 906), (910, 978, 911), (911, 978, 884), (884, 913, 912), (911, 912, 915), (912, 913, 916), (915, 916, 904), (913, 897, 917), (907, 919, 977), (920, 922, 1006), (924, 1002, 925), (925, 993, 927), (929, 931, 930), (931, 932, 1003), (934, 936, 935), (937, 939, 938), (940, 949, 941), (938, 941, 943), (942, 936, 938), (943, 953, 942), (944, 908, 946), (948, 947, 950), (948, 950, 949), (907, 977, 951), (943, 955, 954), (957, 960, 958), (963, 962, 996), (942, 953, 965), (964, 965, 967), (961, 968, 995), (961, 995, 969), (892, 895, 882), (881, 976, 975), (903, 979, 980), (887, 886, 880), (877, 909, 986), (872, 898, 932), (990, 868, 929), (940, 991, 992), (964, 998, 994), (932, 944, 1003), (934, 933, 927), (957, 956, 1006), (1007, 921, 920), (1009, 1011, 1010), (1010, 1012, 1033), (1013, 1015, 1016), (1015, 1143, 1017), (1018, 1019, 1020), (1020, 1021, 1027), (1020, 1027, 1023), (1017, 1143, 1024), (1024, 1021, 1019), (1021, 1026, 1028), (1022, 1023, 1035), (1030, 1035, 1031), (1031, 1036, 1037), (1039, 1041, 1040), (1040, 1042, 1046), (1047, 1137, 1044), (1045, 1048, 1054), (1049, 1051, 1053), (1049, 1053, 1025), (1045, 1054, 1052), (1055, 1058, 1136), (1062, 1152, 1063), (1064, 1065, 1135), (1066, 1068, 1151), (1068, 1070, 1150), (1072, 1145, 1073), (1074, 1076, 1077), (1077, 1078, 1091), (1080, 1083, 1081), (1082, 1081, 1086), (1087, 1085, 1093), (1089, 1092, 1090), (1092, 1093, 1161), (1094, 1096, 1097), (1097, 1098, 1110), (1008, 1010, 1100), (1100, 1033, 1106), (1102, 1107, 1103), (1101, 1103, 1105), (1107, 1037, 1108), (1080, 1098, 1111), (1112, 1083, 1080), (1113, 1114, 1111), (1104, 1105, 1115), (1111, 1115, 1112), (1083, 1116, 1084), (1119, 1157, 1121), (1123, 1167, 1124), (1125, 1127, 1129), (1128, 1130, 1169), (1132, 1134, 1133), (1134, 1135, 1165), (1048, 1055, 1054), (1045, 1051, 1050), (1049, 1140, 1141), (1144, 1022, 1034), (1039, 1038, 1073), (1070, 1013, 1150), (1065, 1008, 1135), (1061, 1155, 1153), (1104, 1158, 1156), (1159, 1079, 1082), (1119, 1120, 1161), (1135, 1099, 1165), (1130, 1094, 1169), (1074, 1167, 1075), (1139, 719, 717), (1172, 999, 997), (1141, 715, 718), (1173, 994, 998), (1142, 713, 712), (1174, 992, 991), (694, 1163, 1171), (1170, 695, 702), (1175, 972, 973), (1163, 694, 695), (697, 1159, 1166), (1168, 698, 703), (65, 975, 976), (1160, 697, 698), (701, 1158, 1164), (1155, 700, 709), (73, 980, 979), (1156, 701, 700), (989, 155, 982), (710, 1168, 703), (153, 152, 981), (1166, 1170, 702), (156, 84, 2), (1171, 0, 82), (711, 1144, 1153), (1142, 712, 721), (53, 166, 54), (711, 1155, 709), (990, 158, 988), (725, 1140, 1147), (1141, 718, 724), (46, 171, 47), (1147, 1154, 721), (1177, 1186, 1178), (1179, 1177, 1176), (1181, 1183, 1184), (1183, 1187, 1185), (1001, 1005, 1187), (1176, 1187, 1183), (1182, 1179, 1176), (166, 1182, 168), (719, 1139, 1146), (1148, 717, 720), (38, 172, 39), (23, 1148, 720), (3, 172, 1000), (1146, 1149, 724), (1189, 1191, 1190), (1191, 1193, 1207), (1195, 1208, 1196), (1197, 1190, 1195), (1198, 1189, 1188), (1200, 1202, 1199), (1204, 1206, 1205), (1206, 1188, 1197), (1004, 1007, 1208), (1192, 1202, 171), (1194, 173, 1205), (1204, 171, 1200)])
me_object_1_006.materials.append(mat_gpld111111111111111111)
me_object_1_006.update()

# ---- objects
ob_lattice = bpy.data.objects.new('Lattice', me_object_1_006)

# ---- transforms, parenting, visibility, modifiers, constraints
ob_lattice.location = (0.0, 0.0, 0.0)

# ---- collection membership
col_collection.objects.link(ob_lattice)

# ---- scene / render settings (as saved in the file)
scene.frame_start = 1; scene.frame_end = 250; scene.frame_set(1)
scene.render.engine = 'BLENDER_EEVEE_NEXT'
bpy.context.view_layer.update()

# ---- added for rendering (the .blend has no active camera and no usable light): camera, sun
cam_auto = bpy.data.cameras.new('AutoCamera')
cam_auto.lens = 50.0
cam_auto.sensor_width = 36.0
cam_auto.clip_end = 1000.0
ob_auto_camera = bpy.data.objects.new('AutoCamera', cam_auto)
scene.collection.objects.link(ob_auto_camera)
ob_auto_camera.location = (16.6078, -19.9065, 13.2863)
ob_auto_camera.rotation_euler = (1.09748, -7.21219e-08, 0.694738)
scene.camera = ob_auto_camera
light_auto_sun = bpy.data.lights.new('AutoSun', 'SUN')
light_auto_sun.energy = 3.0
light_auto_sun.angle = 0.0523599
ob_auto_sun = bpy.data.objects.new('AutoSun', light_auto_sun)
scene.collection.objects.link(ob_auto_sun)
ob_auto_sun.rotation_euler = (0.872665, 0.174533, 0.523599)
bpy.context.view_layer.update()
